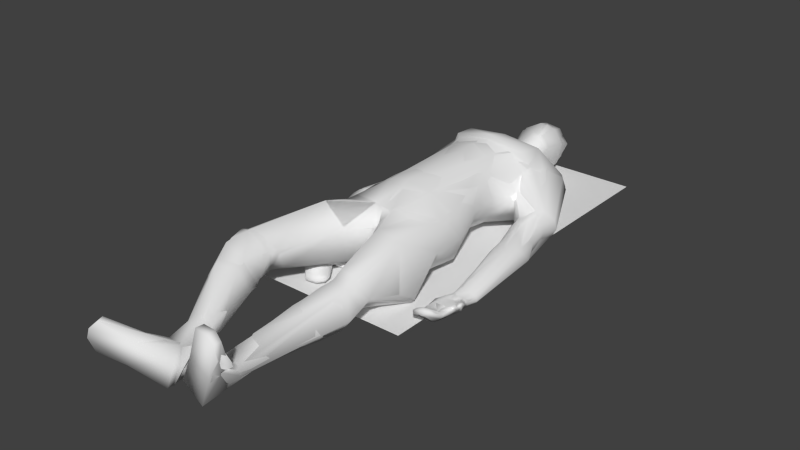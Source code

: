 # Source: corpse_brownshirt.blend  (saved by Blender 2.76.0; exported with 4.5.12 LTS)
import bpy
from mathutils import Matrix  # noqa: F401  (used for matrix-valued properties, if any)

bpy.ops.wm.read_factory_settings(use_empty=True)
scene = bpy.context.scene
scene.name = 'Scene'

# ---- collections
col_collection_1 = bpy.data.collections.new('Collection 1'); scene.collection.children.link(col_collection_1)

# ---- materials (node trees are filled in below, after node groups)
mat_material_001 = bpy.data.materials.new('Material.001')
mat_material_001.alpha_threshold = 0.0
mat_material_001.use_transparent_shadow = False
mat_material_001.roughness = 0.5
mat_material_001.specular_intensity = 0.0
mat_material_001.line_color = (0.0, 0.0, 0.0, 1.0)

# ---- material node trees

# ---- world
world_world = bpy.data.worlds.new('World'); scene.world = world_world
world_world.color = (0.05088, 0.05088, 0.05088)
world_world.use_sun_shadow = False
world_world.sun_shadow_jitter_overblur = 0.0
world_world.cycles.sampling_method = 'NONE'
world_world.cycles.sample_map_resolution = 256

# ---- meshes
me_cube_000 = bpy.data.meshes.new('Cube.000')
me_cube_000.from_pydata([(0.2098, 0.9721, 0.7092), (0.283, 0.7239, 0.5867), (0.1869, 0.4923, 0.1326), (0.3427, 1.673, 0.3106), (0.3535, 0.7559, 0.4136), (-0.0124, 1.821, 0.1081), (0.4158, 0.148, 0.1069), (0.2082, 0.08456, 0.6738), (0.3649, -0.2342, 0.1178), (0.4392, -0.04979, 0.5254), (0.5253, -0.2156, 0.3486), (0.08547, -0.2543, 0.5976), (0.4864, 0.1379, 0.3252), (0.4691, 1.571, 0.1365), (0.3688, 1.42, 0.665), (0.6055, 0.5106, 0.1583), (0.2487, 1.34, 0.01338), (0.5757, 1.58, 0.2927), (0.4395, 1.0, 0.4148), (0.3584, 0.517, 0.3392), (0.171, 0.1259, 0.003517), (0.1378, -0.3182, 0.0824), (-0.0817, 1.951, 0.1187), (0.4253, -0.5573, 0.5482), (0.4999, -0.4952, 0.01945), (0.2245, -0.5876, 0.61), (0.3837, -1.118, 0.3602), (0.487, -0.9828, 0.2571), (0.2406, -1.112, 0.4014), (0.2453, -0.9501, 0.0743), (0.1371, -1.059, 0.2248), (0.3752, -1.06, 0.08522), (0.4844, -1.088, 0.2133), (0.1901, -1.165, -0.009642), (0.3683, -1.189, 0.03246), (0.4945, -1.218, 0.1798), (0.1341, -2.252, 0.2002), (0.08209, -2.405, 0.07365), (0.2519, -2.424, 0.008118), (0.252, -2.146, 0.07892), (0.3505, -2.161, 0.1418), (0.1558, -2.191, 0.08662), (0.1232, -1.888, 0.1837), (0.3225, -2.184, 0.2137), (0.1895, -1.888, 0.287), (0.2963, -2.454, 0.5997), (0.2172, -2.475, 0.4163), (0.4581, -2.487, 0.3975), (0.5432, -2.518, 0.527), (0.5113, -2.48, 0.6527), (0.5257, 1.588, 0.3963), (0.4676, 1.249, 0.09681), (0.4896, 1.324, 0.5312), (0.621, 0.8223, 0.2771), (0.7906, 0.594, -0.003554), (0.744, 0.8729, 0.3237), (0.9034, 0.4484, 0.08971), (0.7917, 0.3371, 0.2689), (0.8793, 0.4322, 0.2402), (0.6651, 0.5479, 0.05533), (0.6869, -0.4912, 0.007679), (0.9136, -0.4952, 0.1271), (0.7155, -0.749, 0.1114), (0.7058, -0.4577, 0.09177), (0.8644, -0.3815, 0.01201), (0.8301, -0.7604, 0.1462), (-0.03577, 2.456, 0.1239), (0.07857, 2.404, 0.3066), (-0.07479, 2.101, 0.02071), (0.07185, 1.924, 0.3209), (0.05495, 2.253, 0.1402), (-0.1384, 2.406, 0.008845), (0.7009, -0.6272, 0.03421), (0.8292, -0.6428, 0.03726), (0.855, -0.6309, 0.1351), (0.7977, 0.9986, 0.08664), (0.825, 1.023, 0.2492), (0.6866, 1.003, -0.00573), (0.4231, 1.026, 0.1251), (0.9004, -0.2648, 0.08754), (0.7835, -0.3236, 0.1404), (0.7318, -0.2254, 0.01711), (0.8489, -0.2391, 0.00405), (-0.2098, 0.9721, 0.7092), (-1.598e-10, 0.9632, 0.7631), (-0.283, 0.7239, 0.5867), (-0.182, 0.4941, 0.1306), (-1.017e-09, 0.02726, 0.7159), (-0.3535, 0.7559, 0.4136), (0.0, 1.426, 0.7008), (-1.299e-10, 1.181, 0.04489), (-0.006334, 1.726, 0.4576), (-0.2268, 1.74, 0.2304), (-0.1756, 1.647, 0.4383), (0.002612, 1.577, 0.07277), (-0.4158, 0.148, 0.1069), (0.007269, -0.295, 0.4249), (-0.2083, 0.08464, 0.6738), (-0.3698, -0.2202, 0.1178), (-0.4704, -0.1731, 0.4996), (-0.5364, -0.136, 0.3297), (-0.09761, -0.232, 0.6054), (0.0, -0.1881, 0.1179), (-0.227, 0.8352, 0.1161), (-0.3936, 1.577, 0.119), (-0.3943, 1.421, 0.6332), (-0.8832, 0.7735, 0.08363), (-0.2487, 1.34, 0.01338), (-0.488, 1.63, 0.3308), (-0.3584, 0.517, 0.3392), (-0.162, 0.146, 0.002614), (0.2291, 0.8327, 0.1182), (-0.1725, -0.3939, 0.11), (0.032, 1.892, 0.3582), (-0.2353, 1.899, 0.2052), (-0.1941, -0.5168, 0.4617), (-0.5654, -0.4605, 0.5261), (-0.3921, -0.5135, 0.6368), (-0.7017, -1.15, 0.5083), (-0.5705, -1.164, 0.577), (-0.4425, -1.11, 0.2372), (-0.4093, -1.104, 0.4242), (-0.5668, -1.099, 0.2504), (-0.7186, -1.045, 0.3726), (-0.5931, -1.406, 0.5518), (-0.347, -1.311, 0.2775), (-0.4147, -1.394, 0.4599), (-0.5953, -1.611, 0.3477), (-0.6998, -1.262, 0.2582), (-0.3374, -2.247, 0.1118), (-0.2148, -2.279, 0.01586), (-0.005781, -2.37, 0.1615), (-0.08218, -2.408, -0.0002623), (-0.3932, -1.983, 0.03515), (-0.2095, -1.883, 0.1079), (-0.2032, -2.041, 0.1684), (-0.3656, -2.047, 0.1864), (-0.196, -2.237, 0.2287), (-0.3, -2.532, 0.3278), (-0.4591, -2.588, 0.1542), (-0.5523, -2.637, 0.4578), (-0.6516, -2.623, 0.3754), (-0.5938, -2.659, 0.1944), (-0.4108, 1.13, 0.08248), (-0.4239, 1.128, 0.5367), (-0.5853, 1.493, 0.1625), (-0.7618, 0.3214, -0.006128), (-0.6051, 1.544, 0.3317), (-0.4603, 0.9821, 0.3775), (-0.7908, 0.8922, 0.2491), (-0.586, 0.7624, 0.1542), (-0.9455, 0.4083, 0.155), (-0.6931, 0.6849, 0.2547), (-0.6886, 0.64, -0.002329), (-0.8448, 0.4427, 0.2631), (-0.6691, 0.3497, 0.1187), (-0.8855, 0.3405, 0.04773), (-0.4533, -0.4359, 0.01718), (-0.3654, -0.4745, 0.05091), (-0.2657, -0.4199, 0.004819), (-0.2933, 2.094, 0.02689), (-0.331, 2.428, 0.3322), (-0.1547, 1.924, 0.4277), (-0.1852, 2.431, 0.4521), (-0.3715, 2.073, 0.2301), (0.03166, 1.966, 0.5189), (-0.3207, 2.218, 0.4052), (-0.03562, 2.197, 0.5377), (-0.0723, 2.494, 0.3922), (-0.3093, 2.369, 0.04), (-0.3991, 2.383, 0.1928), (-0.4645, -0.5026, 0.1301), (-0.2679, -0.7102, 0.0417), (-0.5882, 1.025, 0.006845), (-0.5549, -0.3952, 0.03207), (-0.6801, -0.4532, 0.1212), (-0.5782, -0.5954, 0.02547), (-0.6047, -0.3791, 0.1545)], [(157, 159)], [(12, 6, 19), (0, 84, 87), (1, 0, 7), (5, 114, 22), (20, 6, 8), (8, 6, 12), (50, 17, 3), (10, 12, 9), (19, 111, 4), (9, 12, 19), (16, 13, 51), (7, 9, 1), (90, 16, 111), (94, 13, 16), (102, 110, 20), (2, 19, 6), (3, 91, 89), (110, 86, 2), (28, 25, 96), (26, 23, 25), (25, 23, 9), (10, 9, 23), (8, 24, 21), (23, 26, 27), (21, 29, 30), (33, 31, 34), (29, 33, 30), (39, 34, 35), (41, 39, 38), (44, 43, 26), (38, 39, 40), (36, 41, 37), (36, 37, 46), (30, 33, 41), (34, 39, 41), (26, 43, 40), (35, 34, 31, 29, 27, 32), (59, 77, 54), (70, 69, 68), (22, 114, 160), (168, 167, 67), (68, 160, 169), (70, 66, 67), (70, 68, 71), (51, 13, 77), (75, 77, 13), (87, 84, 83), (145, 104, 143), (97, 83, 85), (101, 11, 87), (110, 112, 98), (108, 104, 145), (99, 85, 109), (86, 109, 103), (104, 92, 5), (103, 107, 90), (86, 110, 95), (93, 105, 89), (93, 91, 113), (121, 115, 117), (117, 116, 118), (117, 101, 99), (115, 121, 120), (120, 125, 122), (126, 121, 119), (123, 128, 118), (128, 123, 122), (121, 126, 125), (128, 122, 133), (135, 131, 132), (136, 124, 127), (135, 126, 124), (134, 135, 130), (133, 130, 129), (135, 134, 125), (134, 133, 122), (128, 133, 136), (153, 156, 151), (164, 162, 166), (114, 164, 160), (164, 170, 169), (163, 161, 166), (166, 161, 170), (173, 145, 143), (153, 106, 173), (14, 0, 52), (5, 3, 13), (89, 84, 0), (96, 25, 11), (51, 78, 16), (111, 16, 78), (111, 78, 18), (96, 102, 21), (52, 0, 18), (50, 3, 14), (1, 18, 0), (69, 113, 5), (30, 44, 28), (45, 43, 36), (43, 44, 42), (49, 43, 45), (43, 49, 48), (46, 37, 38, 47, 48, 49, 45), (56, 75, 55), (58, 53, 57), (56, 54, 77), (82, 56, 58), (81, 54, 56), (81, 80, 15), (80, 63, 61), (63, 80, 81), (82, 79, 61), (64, 60, 81), (81, 60, 63), (74, 61, 63), (73, 72, 62), (73, 64, 61), (61, 79, 80), (72, 60, 64), (74, 73, 65), (61, 64, 82), (69, 70, 67), (67, 167, 165), (69, 165, 113), (161, 168, 66, 71, 169, 170), (63, 60, 72), (63, 73, 74), (76, 75, 50), (52, 18, 55), (52, 55, 76), (17, 50, 75), (77, 78, 51), (15, 53, 78), (15, 78, 59), (59, 78, 77), (57, 15, 80), (57, 79, 82), (59, 54, 81), (56, 82, 81), (11, 101, 96), (144, 83, 105), (92, 104, 108), (96, 115, 112), (83, 84, 89), (115, 96, 101), (92, 108, 93), (103, 88, 148), (96, 112, 102), (88, 85, 144), (164, 114, 162), (92, 93, 162), (100, 177, 116), (112, 158, 98), (177, 100, 98), (120, 122, 158), (123, 118, 116), (177, 158, 122), (128, 127, 118), (124, 118, 127), (135, 136, 129), (137, 129, 141), (139, 132, 131, 138, 140, 141, 142), (142, 141, 129), (137, 140, 138), (105, 108, 147), (152, 149, 154), (149, 106, 151), (152, 155, 150), (155, 146, 153), (177, 152, 154), (175, 151, 176), (175, 154, 151), (176, 156, 146), (174, 157, 176), (177, 157, 174), (158, 157, 171), (172, 176, 157), (172, 158, 171), (171, 175, 176), (171, 157, 177), (167, 166, 162), (165, 162, 113), (171, 176, 172), (158, 172, 157), (105, 147, 106), (150, 173, 143), (149, 148, 144), (153, 173, 150), (106, 145, 173), (152, 150, 148), (155, 174, 146), (177, 174, 155), (146, 174, 176), (156, 176, 151), (154, 175, 177), (7, 0, 87), (19, 4, 1), (113, 91, 3), (7, 87, 11), (21, 20, 8), (10, 8, 12), (1, 9, 19), (19, 2, 111), (2, 86, 111), (13, 94, 5), (94, 16, 90), (17, 13, 3), (11, 9, 7), (21, 102, 20), (20, 2, 6), (14, 3, 89), (20, 110, 2), (30, 28, 96), (28, 26, 25), (11, 25, 9), (24, 10, 23), (10, 24, 8), (32, 27, 26), (21, 24, 29), (24, 23, 27), (27, 29, 24), (96, 21, 30), (33, 29, 31), (35, 32, 26), (36, 42, 41), (40, 39, 35), (37, 41, 38), (30, 42, 44), (45, 36, 46), (42, 30, 41), (33, 34, 41), (35, 26, 40), (40, 43, 47), (38, 40, 47), (68, 22, 160), (71, 68, 169), (66, 70, 71), (17, 75, 13), (95, 100, 109), (97, 87, 83), (109, 85, 88), (5, 92, 114), (97, 101, 87), (95, 110, 98), (98, 100, 95), (147, 108, 145), (103, 109, 88), (100, 99, 109), (104, 107, 143), (99, 97, 85), (111, 86, 103), (94, 104, 5), (94, 90, 107), (111, 103, 90), (101, 97, 99), (104, 94, 107), (112, 110, 102), (109, 86, 95), (91, 93, 89), (162, 93, 113), (119, 121, 117), (119, 117, 118), (116, 117, 99), (112, 115, 120), (124, 126, 119), (120, 121, 125), (124, 119, 118), (130, 135, 132), (136, 135, 124), (133, 134, 130), (136, 133, 129), (135, 137, 131), (131, 137, 138), (126, 135, 125), (125, 134, 122), (127, 128, 136), (130, 139, 129), (132, 139, 130), (156, 153, 146), (106, 153, 151), (163, 167, 168), (160, 164, 169), (167, 163, 166), (164, 166, 170), (106, 147, 145), (14, 89, 0), (5, 113, 3), (4, 111, 18), (1, 4, 18), (52, 50, 14), (22, 68, 69), (22, 69, 5), (44, 26, 28), (36, 43, 42), (47, 43, 48), (58, 56, 55), (57, 53, 15), (75, 56, 77), (55, 53, 58), (59, 81, 15), (64, 81, 82), (65, 73, 62), (74, 73, 61), (73, 72, 64), (69, 67, 165), (66, 168, 67), (73, 63, 72), (52, 76, 50), (53, 18, 78), (53, 55, 18), (55, 75, 76), (79, 57, 80), (58, 57, 82), (105, 83, 89), (117, 115, 101), (107, 103, 143), (143, 103, 148), (148, 88, 144), (93, 108, 105), (144, 85, 83), (114, 92, 162), (99, 100, 116), (158, 177, 98), (112, 120, 158), (177, 123, 116), (123, 177, 122), (137, 135, 129), (140, 137, 141), (139, 142, 129), (154, 149, 151), (150, 155, 153), (171, 177, 175), (165, 167, 162), (161, 163, 168), (149, 105, 106), (148, 150, 143), (105, 149, 144), (149, 152, 148), (152, 177, 155)])
me_cube_000.polygons.foreach_set('use_smooth', [True] * 339)
me_cube_000.materials.append(mat_material_001)
me_cube_000.use_remesh_preserve_volume = False
me_cube_000.use_remesh_preserve_attributes = False
me_cube_000.use_mirror_vertex_groups = False
me_cube_000.update()
me_cube_002 = bpy.data.meshes.new('Cube.002')
me_cube_002.from_pydata([(0.2903, 1.131, 0.6864), (0.2138, 1.635, 0.4217), (0.3111, 0.5081, 0.2502), (0.3118, 0.4721, 0.5776), (0.2294, 1.254, 0.02213), (0.1723, 0.8935, 0.7158), (0.2909, 0.8185, 0.5921), (0.1869, 0.4923, 0.1326), (0.3799, 1.139, 0.0808), (0.4027, 1.137, 0.5497), (0.4216, 1.585, 0.1163), (0.4476, 1.612, 0.4159), (0.3568, 1.281, 0.05666), (0.01164, -0.3231, 0.4919), (0.415, 1.224, 0.5687), (0.2047, 1.13, 0.03058), (0.1987, 0.4611, 0.6812), (0.3783, 1.477, 0.08551), (0.4476, 1.43, 0.5324), (0.3713, 1.655, 0.2644), (0.3535, 0.7559, 0.4136), (0.2963, 0.8234, 0.2121), (0.0299, 1.803, 0.1187), (0.1111, 1.82, 0.312), (0.4158, 0.148, 0.1069), (0.4183, 0.1354, 0.542), (0.2019, 0.08793, 0.6798), (0.3649, -0.2342, 0.1178), (0.3843, -0.2322, 0.542), (0.5253, -0.2156, 0.3486), (0.09761, -0.232, 0.6054), (0.1755, 0.8647, 0.09874), (0.4864, 0.1379, 0.3252), (0.1504, -0.9656, 0.276), (0.3059, 1.615, 0.1389), (0.3403, 1.181, 0.6979), (0.3688, 1.42, 0.665), (0.08269, 1.813, 0.193), (0.5504, 0.7108, 0.1645), (0.7305, 0.8033, 0.005347), (0.2343, 1.444, 0.0362), (0.4897, 1.626, 0.2849), (0.4143, 0.9807, 0.3115), (0.3645, 0.5066, 0.3816), (0.171, 0.1259, 0.003517), (0.1238, -0.2438, 0.06029), (-0.0817, 1.951, 0.1187), (0.0546, 1.942, 0.2786), (0.0009438, 1.968, 0.1623), (0.07864, -0.568, 0.3903), (0.401, -0.5015, 0.001814), (0.4253, -0.5573, 0.5482), (0.5245, -0.4991, 0.05181), (0.2245, -0.5876, 0.61), (0.1628, -0.5235, 0.07751), (0.3792, -0.9551, 0.1306), (0.3852, -1.023, 0.416), (0.487, -0.9828, 0.2571), (0.2445, -1.019, 0.4581), (0.2148, -0.9348, 0.09068), (0.1434, -1.07, 0.2325), (0.3752, -1.06, 0.08522), (0.3824, -1.118, 0.3536), (0.4844, -1.088, 0.2133), (0.2398, -1.115, 0.3962), (0.2087, -1.039, 0.04474), (0.1211, -1.179, 0.2022), (0.3738, -1.167, 0.04163), (0.3815, -1.233, 0.3391), (0.4929, -1.198, 0.1813), (0.226, -1.229, 0.3856), (0.1923, -1.145, -0.002514), (0.1219, -1.386, 0.1942), (0.3439, -1.387, 0.03531), (0.353, -1.424, 0.3118), (0.4501, -1.404, 0.1725), (0.216, -1.417, 0.3579), (0.1832, -1.37, -0.007841), (0.1106, -1.466, 0.1956), (0.3412, -1.459, 0.0479), (0.3491, -1.511, 0.3051), (0.4503, -1.484, 0.176), (0.2071, -1.506, 0.3479), (0.1751, -1.44, 0.007505), (0.1341, -2.252, 0.2002), (0.2506, -2.221, 0.06458), (0.3333, -2.167, 0.2162), (0.3331, -2.29, 0.09565), (0.2659, -2.164, 0.2809), (0.1452, -2.214, 0.08912), (0.07685, -2.445, 0.1402), (0.2085, -2.379, 0.01002), (0.2775, -2.462, 0.02292), (0.1015, -2.372, 0.03495), (0.2935, -1.894, 0.08926), (0.3756, -1.903, 0.1703), (0.1697, -1.882, 0.06388), (0.1232, -1.888, 0.1837), (0.3014, -1.913, 0.2535), (0.1962, -1.906, 0.2809), (0.2378, -2.329, 0.4215), (0.3843, -2.298, 0.3526), (0.4146, -2.393, 0.3), (0.3047, -2.292, 0.3926), (0.2172, -2.475, 0.4163), (0.4095, -2.492, 0.3196), (0.3453, -2.437, 0.6956), (0.5255, -2.455, 0.6445), (0.5444, -2.503, 0.5279), (0.4568, -2.438, 0.6919), (0.3347, -2.502, 0.6939), (0.5174, -2.52, 0.6416), (0.5432, -2.518, 0.527), (0.446, -2.514, 0.6891), (0.4051, 1.094, 0.09716), (0.4254, 1.078, 0.5025), (0.5506, 1.529, 0.1645), (0.5687, 1.536, 0.394), (0.4496, 1.211, 0.09753), (0.4717, 1.209, 0.5241), (0.4995, 1.374, 0.1209), (0.5169, 1.383, 0.4972), (0.7976, 0.6118, 0.005964), (0.599, 0.5201, 0.1339), (0.6075, 1.54, 0.289), (0.4362, 0.9885, 0.3038), (0.8188, 0.8681, 0.1965), (0.703, 0.8024, 0.2951), (0.7707, 0.826, 0.04286), (0.5657, 0.7207, 0.2046), (0.807, 0.848, 0.1253), (0.6333, 0.7564, 0.2735), (0.6606, 0.3115, 0.1885), (0.776, 0.4235, -0.007995), (0.7667, 0.8137, 0.2714), (0.6253, 0.7362, 0.05354), (0.8611, 0.6416, 0.1961), (0.734, 0.5768, 0.2733), (0.8323, 0.6253, 0.04595), (0.6089, 0.523, 0.1732), (0.8587, 0.633, 0.1261), (0.6683, 0.5425, 0.2436), (0.7076, -0.2976, 0.01486), (0.7782, -0.3418, 0.135), (0.7993, 0.5867, 0.2555), (0.6875, 0.5518, 0.0368), (0.9481, 0.4567, 0.1536), (0.8719, 0.3777, 0.2744), (0.8328, 0.4394, 0.01784), (0.6932, 0.3144, 0.2228), (0.9053, 0.4476, 0.0858), (0.7917, 0.3371, 0.2689), (0.9273, 0.3907, 0.2262), (0.6889, 0.3515, 0.06158), (0.8679, -0.2831, 0.01781), (0.8867, -0.3129, 0.08847), (0.7404, -0.2907, 0.003992), (0.8059, -0.3398, 0.136), (0.8213, -0.2905, 0.009082), (0.8634, -0.3305, 0.1181), (0.6934, -0.5091, 0.08673), (0.6869, -0.4912, 0.007679), (0.8932, -0.3016, 0.05677), (0.7307, -0.3312, 0.07886), (0.6953, -0.4078, 0.007363), (0.7136, -0.4141, 0.1124), (0.8855, -0.4023, 0.03229), (1.011, -0.5241, 0.2002), (0.7439, -0.4069, 0.01153), (0.7722, -0.4366, 0.1306), (0.8294, -0.4066, 0.01812), (0.8587, -0.4375, 0.1384), (0.7155, -0.749, 0.1114), (0.7164, -0.7111, 0.1529), (0.9971, -0.5262, 0.218), (0.6782, -0.4341, 0.09263), (0.8769, -0.4865, 0.05125), (0.8932, -0.5112, 0.1286), (0.7406, -0.4886, -0.005288), (0.7726, -0.5171, 0.09628), (0.8227, -0.4897, 0.01233), (0.8559, -0.5151, 0.1228), (0.9274, -0.4072, 0.1426), (0.9296, -0.4029, 0.09841), (0.9085, -0.521, 0.1084), (0.6733, -0.5123, 0.07057), (0.863, -0.722, 0.1314), (0.8844, -0.6949, 0.1643), (0.7809, -0.7607, 0.1425), (0.7818, -0.7269, 0.1946), (0.8301, -0.7604, 0.1462), (0.8542, -0.722, 0.199), (0.8509, -0.7556, 0.1846), (0.7865, -0.7641, 0.1793), (0.8966, -0.7143, 0.1606), (0.6995, -0.7376, 0.1402), (0.9101, -0.4088, 0.1528), (0.9407, -0.3981, 0.1218), (0.9385, -0.4413, 0.08466), (0.9116, -0.4551, 0.156), (0.9196, -0.473, 0.09629), (0.9157, -0.4928, 0.1396), (0.8996, -0.4837, 0.1494), (0.9219, -0.4993, 0.1249), (0.9835, -0.5303, 0.2137), (1.006, -0.5236, 0.2122), (1.008, -0.541, 0.1918), (0.9944, -0.5472, 0.21), (0.9801, -0.5429, 0.2094), (1.003, -0.5474, 0.2042), (1.002, -0.5494, 0.1793), (0.9779, -0.56, 0.1974), (0.9737, -0.5487, 0.1994), (0.9871, -0.5625, 0.1897), (0.01184, 2.412, 0.1528), (-0.07673, 2.053, 0.04936), (0.0626, 2.036, 0.2358), (0.02852, 2.45, 0.3013), (0.008511, 2.056, 0.1362), (0.08056, 1.948, 0.4152), (0.1113, 2.007, 0.4086), (-0.1158, 2.156, 0.005159), (0.07426, 2.252, 0.1881), (-0.01093, 2.228, 0.07282), (0.1017, 2.255, 0.3571), (-0.16, 2.454, 0.06481), (-0.09568, 2.497, 0.1615), (-0.1278, 2.475, 0.1131), (-0.04574, 2.508, 0.2337), (-0.1329, 2.373, -0.004626), (-0.05914, 2.41, 0.06872), (0.6864, -0.6291, 0.08159), (0.7772, -0.6374, 0.12), (0.7049, -0.6172, 0.1012), (0.9051, -0.6236, 0.1112), (0.8701, -0.6118, 0.06819), (0.7636, -0.6446, 0.02724), (0.7009, -0.6272, 0.03421), (0.8292, -0.6428, 0.03726), (0.8917, -0.6082, 0.1264), (0.855, -0.6309, 0.1351), (0.5732, 0.8814, 0.2697), (0.7763, 1.059, 0.06586), (0.825, 1.023, 0.2492), (0.5883, 1.034, 0.03665), (0.7739, 0.9607, 0.3335), (0.5136, 0.9805, 0.08373), (0.8225, 1.063, 0.1443), (0.6735, 1.083, 0.003179), (0.7156, 0.9216, 0.3655), (0.4672, 0.9451, 0.1301), (0.8177, -0.2433, 0.1616), (0.9092, -0.1947, 0.04747), (0.9061, -0.2128, 0.09429), (0.8296, -0.1639, -0.003152), (0.7718, -0.1639, 0.003937), (0.7403, -0.214, 0.09501), (0.7899, -0.2427, 0.1632), (0.8745, -0.2345, 0.1323), (0.7393, -0.1707, 0.0213), (0.8771, -0.1628, 0.004158), (-0.2903, 1.131, 0.6864), (-0.2138, 1.635, 0.4217), (-0.3111, 0.5081, 0.2502), (-0.3118, 0.4721, 0.5776), (-0.2294, 1.254, 0.02213), (-0.1723, 0.8935, 0.7158), (0.0, 0.9183, 0.7668), (-0.2909, 0.8185, 0.5921), (-0.1869, 0.4923, 0.1326), (-0.3799, 1.139, 0.0808), (-0.4027, 1.137, 0.5497), (-0.4216, 1.585, 0.1163), (-0.4476, 1.612, 0.4159), (-0.3568, 1.281, 0.05666), (-0.01164, -0.3231, 0.4919), (-0.415, 1.224, 0.5687), (-0.2047, 1.13, 0.03058), (-0.1987, 0.4611, 0.6812), (-0.3783, 1.477, 0.08551), (-0.4476, 1.43, 0.5324), (-0.3713, 1.655, 0.2644), (0.0, 0.4494, 0.7185), (-0.3535, 0.7559, 0.4136), (0.0, 0.4993, 0.1305), (-0.2963, 0.8234, 0.2121), (0.0, 1.426, 0.7008), (0.0, 1.468, 0.05661), (0.0, 1.18, 0.7776), (0.0, 1.254, 0.04534), (-0.1144, 1.756, 0.1292), (0.004074, 1.789, 0.4202), (-0.2268, 1.74, 0.2304), (-0.1474, 1.755, 0.4245), (-1.807e-17, 1.643, 0.5105), (-1.807e-17, 1.604, 0.08195), (0.0, 1.155, 0.7427), (0.0, 1.13, 0.05378), (-0.4158, 0.148, 0.1069), (-0.4183, 0.1354, 0.542), (0.0, -0.297, 0.4246), (-0.2019, 0.08793, 0.6798), (0.0, 0.05147, 0.7374), (0.0, 0.1563, 0.004024), (-0.3698, -0.2202, 0.1178), (-0.3886, -0.2152, 0.542), (-0.5251, -0.1763, 0.3486), (-0.09761, -0.232, 0.6054), (0.0, -0.2699, 0.5869), (0.0, -0.1881, 0.1179), (-0.1755, 0.8647, 0.09874), (-0.4864, 0.1379, 0.3252), (-0.3984, -1.059, 0.4204), (-0.3059, 1.615, 0.1389), (-0.3403, 1.181, 0.6979), (-0.3688, 1.42, 0.665), (-0.2106, 1.74, 0.3206), (-0.634, 0.7, 0.03293), (-0.8761, 0.7791, 0.07084), (-0.2343, 1.444, 0.0362), (-0.4897, 1.626, 0.2849), (-0.4143, 0.9807, 0.3115), (-0.3645, 0.5066, 0.3816), (-0.171, 0.1259, 0.003517), (0.0, 0.8846, 0.1129), (-0.1332, -0.2681, 0.06029), (-0.1837, 1.901, 0.1571), (-0.01389, 1.903, 0.398), (-0.2592, 1.934, 0.2439), (-0.1529, 1.923, 0.425), (-0.2992, 2.118, 0.02165), (-0.2475, 1.945, 0.3376), (-0.1941, -0.5168, 0.4617), (-0.3966, -0.4204, 0.1093), (-0.5654, -0.4605, 0.5261), (-0.5274, -0.4019, 0.1263), (-0.3921, -0.5135, 0.6368), (-0.19, -0.4695, 0.1381), (-0.5608, -0.9632, 0.2251), (-0.6645, -1.017, 0.4943), (-0.6993, -0.944, 0.3192), (-0.5487, -1.067, 0.5694), (-0.3969, -1.01, 0.2279), (-0.4003, -1.171, 0.4193), (-0.6088, -1.069, 0.2721), (-0.7001, -1.143, 0.5318), (-0.7201, -1.051, 0.4002), (-0.5678, -1.196, 0.5744), (-0.4479, -1.116, 0.2316), (-0.4378, -1.354, 0.4725), (-0.5206, -1.22, 0.2175), (-0.6841, -1.266, 0.449), (-0.6961, -1.182, 0.2661), (-0.6026, -1.345, 0.5609), (-0.3584, -1.295, 0.2768), (-0.3958, -1.424, 0.4351), (-0.4564, -1.436, 0.1692), (-0.6268, -1.529, 0.3698), (-0.6149, -1.501, 0.2015), (-0.5585, -1.505, 0.495), (-0.3174, -1.38, 0.2434), (-0.3661, -1.499, 0.4241), (-0.442, -1.508, 0.1611), (-0.5953, -1.611, 0.3477), (-0.5949, -1.579, 0.1845), (-0.5207, -1.587, 0.4737), (-0.3017, -1.449, 0.241), (-0.1659, -2.259, 0.2255), (-0.1737, -2.224, 0.04745), (-0.3442, -2.22, 0.1078), (-0.2336, -2.313, 0.01476), (-0.337, -2.216, 0.201), (-0.1146, -2.202, 0.1357), (-0.03276, -2.42, 0.214), (-0.06469, -2.356, 0.03085), (-0.09943, -2.453, -0.006928), (-0.004753, -2.334, 0.1204), (-0.3119, -1.924, 0.0449), (-0.42, -1.965, 0.05119), (-0.2095, -1.883, 0.1079), (-0.2498, -1.903, 0.2284), (-0.4158, -1.977, 0.1625), (-0.3587, -1.955, 0.2527), (-0.3589, -2.398, 0.3213), (-0.4303, -2.383, 0.1735), (-0.3926, -2.469, 0.1119), (-0.3996, -2.369, 0.2562), (-0.3, -2.532, 0.3278), (-0.3736, -2.567, 0.1278), (-0.5793, -2.577, 0.4535), (-0.6726, -2.62, 0.2958), (-0.5992, -2.646, 0.1947), (-0.6574, -2.599, 0.377), (-0.5523, -2.637, 0.4578), (-0.6466, -2.68, 0.2974), (-0.5938, -2.659, 0.1944), (-0.6264, -2.67, 0.3804), (-0.4051, 1.094, 0.09716), (-0.4254, 1.078, 0.5025), (-0.5506, 1.529, 0.1645), (-0.5687, 1.536, 0.394), (-0.4496, 1.211, 0.09753), (-0.4717, 1.209, 0.5241), (-0.4995, 1.374, 0.1209), (-0.5169, 1.383, 0.4972), (-0.9132, 0.5809, 0.1314), (-0.7079, 0.5113, 0.0003413), (-0.6075, 1.54, 0.289), (-0.4362, 0.9885, 0.3038), (-0.7963, 0.819, 0.2723), (-0.6432, 0.7623, 0.2446), (-0.8762, 0.7938, 0.1285), (-0.6149, 0.7051, 0.07231), (-0.8404, 0.8054, 0.2131), (-0.6106, 0.7271, 0.1727), (-0.7739, 0.3001, -0.003832), (-0.9481, 0.3848, 0.1602), (-0.7039, 0.7668, 0.2767), (-0.7673, 0.723, 0.01691), (-0.7739, 0.5863, 0.2784), (-0.6466, 0.536, 0.1914), (-0.8938, 0.586, 0.1822), (-0.6775, 0.5096, 0.02728), (-0.8348, 0.5834, 0.2431), (-0.6425, 0.5145, 0.1146), (-0.674, -0.4563, 0.1095), (-0.5764, -0.4156, 0.008507), (-0.6924, 0.5371, 0.242), (-0.8349, 0.5363, 0.03893), (-0.7596, 0.3939, 0.3059), (-0.6534, 0.3328, 0.1981), (-0.913, 0.3917, 0.2138), (-0.7345, 0.2986, 0.0225), (-0.8337, 0.3899, 0.2741), (-0.6723, 0.3059, 0.1142), (-0.6914, 0.3348, 0.2622), (-0.8942, 0.3307, 0.05171), (-0.5649, -0.3453, 0.1505), (-0.5217, -0.3383, 0.08481), (-0.6558, -0.4335, 0.1293), (-0.5571, -0.3966, 0.01508), (-0.5956, -0.3819, 0.1458), (-0.5233, -0.3584, 0.04851), (-0.5349, -0.6046, 0.01582), (-0.5622, -0.6149, 0.09169), (-0.5287, -0.3336, 0.1181), (-0.6261, -0.451, 0.05088), (-0.6113, -0.5478, 0.1025), (-0.5793, -0.515, 0.005914), (-0.4712, -0.4194, 0.1295), (-0.2611, -0.3871, 0.03473), (-0.5754, -0.5159, 0.1115), (-0.5187, -0.4908, 0.001763), (-0.5116, -0.461, 0.1278), (-0.4533, -0.4359, 0.01718), (-0.3748, -0.7825, 0.07011), (-0.3585, -0.7776, 0.01659), (-0.2573, -0.3843, 0.01259), (-0.5949, -0.5568, 0.01355), (-0.4193, -0.4827, 0.1007), (-0.3804, -0.4717, 0.02841), (-0.5262, -0.5828, 0.1186), (-0.4699, -0.559, 0.02685), (-0.4625, -0.5284, 0.1234), (-0.4061, -0.4992, 0.0237), (-0.422, -0.3696, 0.0344), (-0.4293, -0.3761, 0.07772), (-0.3654, -0.4745, 0.05091), (-0.5499, -0.6234, 0.02567), (-0.2607, -0.6833, 0.07691), (-0.2317, -0.6685, 0.04205), (-0.3042, -0.7638, 0.07647), (-0.2801, -0.7666, 0.01924), (-0.2657, -0.7348, 0.08698), (-0.2253, -0.7206, 0.03215), (-0.2278, -0.737, 0.06491), (-0.2763, -0.7797, 0.05736), (-0.2198, -0.6714, 0.06181), (-0.3718, -0.7988, 0.03943), (-0.4323, -0.3791, 0.01978), (-0.4211, -0.3598, 0.05876), (-0.3992, -0.4026, 0.08946), (-0.4002, -0.4118, 0.01256), (-0.3906, -0.4349, 0.07019), (-0.3745, -0.4414, 0.02563), (-0.3911, -0.4421, 0.01285), (-0.3677, -0.446, 0.04077), (-0.2644, -0.3947, 0.004589), (-0.2574, -0.3822, 0.02325), (-0.2565, -0.4055, 0.03652), (-0.2498, -0.4056, 0.01391), (-0.2605, -0.4079, 0.003763), (-0.2482, -0.4057, 0.02427), (-0.2615, -0.421, 0.03891), (-0.2574, -0.4281, 0.008396), (-0.2657, -0.4199, 0.004819), (-0.2552, -0.4308, 0.02009), (-0.2546, 2.017, 0.07167), (-0.3142, 2.382, 0.3829), (-0.3382, 2.029, 0.2339), (-0.2072, 2.011, 0.4261), (-0.1852, 2.431, 0.4521), (-0.2852, 2.029, 0.3435), (0.05447, 1.942, 0.4999), (-0.03419, 1.937, 0.4962), (0.0549, 1.991, 0.507), (-0.05774, 1.992, 0.5279), (-0.3794, 2.132, 0.1912), (-0.2821, 2.219, 0.4395), (-0.3592, 2.196, 0.3186), (0.0206, 2.248, 0.4919), (-0.1331, 2.234, 0.5228), (-0.2831, 2.426, 0.08466), (-0.1519, 2.512, 0.2818), (-0.3455, 2.437, 0.1957), (-0.2812, 2.48, 0.2924), (-0.3133, 2.458, 0.2439), (-0.1213, 2.509, 0.3247), (-0.2312, 2.491, 0.3646), (-0.05531, 2.469, 0.4131), (-0.3126, 2.335, 0.0309), (-0.4095, 2.348, 0.1905), (-0.3694, 2.381, 0.2877), (-0.4608, -0.7111, 0.03255), (-0.375, -0.6628, 0.02305), (-0.4467, -0.6911, 0.0162), (-0.2917, -0.5722, 0.06162), (-0.34, -0.583, 0.08925), (-0.415, -0.6732, 0.1075), (-0.4686, -0.6987, 0.07994), (-0.3639, -0.6315, 0.1151), (-0.3047, -0.569, 0.03993), (-0.3157, -0.6099, 0.02792), (-0.4957, 0.8969, 0.1633), (-0.7537, 1.112, 0.2), (-0.6613, 1.04, 0.3532), (-0.6497, 1.094, 0.0397), (-0.5834, 0.964, 0.3635), (-0.573, 1.032, 0.009208), (-0.7285, 1.101, 0.2868), (-0.7245, 1.149, 0.08635), (-0.5187, 0.9166, 0.3369), (-0.5135, 0.9879, 0.001422), (-0.6068, -0.3008, 0.01468), (-0.5939, -0.2563, 0.1618), (-0.5756, -0.2534, 0.115), (-0.681, -0.2993, 0.1823), (-0.7214, -0.3299, 0.1536), (-0.6942, -0.3496, 0.05031), (-0.6269, -0.3157, 0.002678), (-0.577, -0.2728, 0.06471), (-0.7372, -0.3469, 0.1242), (-0.6463, -0.2683, 0.1941), (-0.8139, -0.9155, 0.0002494), (0.7059, -0.9155, 0.0002494), (-0.8139, 2.501, 0.0002494), (0.7059, 2.501, 0.0002494)], [], [(32, 24, 2, 43), (16, 5, 267, 282), (18, 14, 119, 121), (17, 10, 116, 120), (34, 10, 17, 40), (120, 118, 12, 17), (289, 4, 15, 297), (3, 6, 5, 16), (43, 20, 6, 3), (23, 291, 294, 1), (22, 290, 326, 46), (26, 302, 308, 30), (16, 282, 302, 26), (44, 24, 27, 45), (29, 27, 24, 32), (308, 300, 13, 30), (18, 36, 35, 14), (22, 37, 19, 34), (13, 45, 54, 49), (11, 41, 19, 1), (28, 29, 32, 25), (37, 22, 46, 48), (42, 8, 114, 125), (124, 116, 10, 41), (14, 9, 115, 119), (2, 21, 20, 43), (25, 32, 43, 3), (7, 31, 21, 2), (40, 17, 12, 4), (35, 288, 296, 0), (26, 25, 3, 16), (36, 286, 288, 35), (284, 324, 31, 7), (34, 295, 290, 22), (287, 40, 4, 289), (41, 10, 34, 19), (49, 53, 30, 13), (37, 23, 1, 19), (4, 12, 8, 15), (324, 297, 15, 31), (31, 15, 8, 21), (30, 28, 25, 26), (295, 34, 40, 287), (21, 8, 42, 20), (300, 309, 45, 13), (14, 35, 0, 9), (20, 42, 9, 6), (45, 309, 303, 44), (7, 2, 24, 44), (1, 294, 286, 36), (11, 1, 36, 18), (6, 9, 0, 5), (44, 303, 284, 7), (48, 46, 215, 218), (218, 216, 47, 48), (47, 327, 291, 23), (48, 47, 23, 37), (5, 0, 296, 267), (33, 58, 53, 49), (58, 56, 51, 53), (53, 51, 28, 30), (29, 28, 51, 52), (45, 27, 50, 54), (52, 50, 27, 29), (57, 56, 62, 63), (54, 50, 55, 59), (52, 51, 56, 57), (57, 55, 50, 52), (49, 54, 59, 33), (65, 61, 67, 71), (66, 70, 64, 60), (33, 59, 65, 60), (64, 62, 56, 58), (60, 64, 58, 33), (59, 55, 61, 65), (75, 73, 67, 69), (69, 68, 74, 75), (63, 62, 68, 69), (60, 65, 71, 66), (70, 68, 62, 64), (77, 73, 79, 83), (78, 82, 76, 72), (66, 71, 77, 72), (76, 74, 68, 70), (72, 76, 70, 66), (71, 67, 73, 77), (97, 96, 89, 84), (95, 94, 79, 81), (75, 74, 80, 81), (81, 79, 73, 75), (72, 77, 83, 78), (82, 80, 74, 76), (89, 85, 91, 93), (99, 98, 80, 82), (97, 99, 82, 78), (96, 94, 85, 89), (95, 98, 86, 87), (90, 93, 91, 92), (100, 103, 88, 84), (92, 91, 85, 87), (84, 89, 93, 90), (84, 90, 104, 100), (78, 83, 96, 97), (87, 85, 94, 95), (88, 86, 98, 99), (84, 88, 99, 97), (83, 79, 94, 96), (81, 80, 98, 95), (105, 102, 108, 112), (69, 67, 61, 55, 57, 63), (109, 107, 101, 103), (87, 86, 101, 102), (92, 87, 102, 105), (103, 101, 86, 88), (110, 113, 109, 106), (108, 107, 111, 112), (113, 111, 107, 109), (106, 109, 103, 100), (102, 101, 107, 108), (104, 90, 92, 105, 112, 111, 113, 110), (100, 104, 110, 106), (121, 117, 11, 18), (41, 11, 117, 124), (118, 114, 8, 12), (125, 115, 9, 42), (145, 123, 38, 135), (141, 137, 127, 131), (130, 126, 136, 140), (135, 39, 122, 145), (129, 38, 123, 139), (144, 136, 126, 134), (139, 123, 132, 149), (152, 146, 136, 144), (148, 133, 122, 138), (141, 139, 149, 151), (144, 137, 147, 152), (150, 148, 138, 140), (140, 138, 128, 130), (134, 127, 137, 144), (131, 129, 139, 141), (138, 122, 39, 128), (252, 260, 146, 152), (255, 259, 133, 148), (258, 251, 157, 159), (252, 253, 155, 162), (254, 255, 148, 150), (256, 257, 132, 153), (145, 122, 133, 153), (140, 136, 146, 150), (151, 147, 137, 141), (153, 132, 123, 145), (168, 164, 142, 156), (159, 157, 169, 171), (181, 177, 201, 202), (170, 168, 156, 158), (175, 165, 143, 163), (198, 200, 176, 166), (251, 257, 143, 157), (256, 259, 142, 163), (254, 260, 154, 158), (258, 253, 147, 151), (162, 155, 182, 197), (180, 178, 168, 170), (185, 160, 165, 175), (159, 171, 199, 196), (170, 166, 176, 180), (175, 164, 161, 185), (184, 176, 200, 203), (157, 143, 165, 169), (163, 142, 164, 175), (158, 154, 166, 170), (240, 239, 177, 181), (238, 235, 186, 190), (231, 237, 172, 195), (232, 233, 173, 189), (234, 235, 176, 184), (236, 237, 161, 178), (171, 169, 179, 181), (178, 161, 164, 168), (196, 182, 155, 159), (169, 165, 160, 179), (193, 189, 173, 195), (192, 191, 189, 193), (194, 187, 191, 192), (186, 194, 192, 190), (190, 192, 193, 188), (188, 193, 195, 172), (231, 233, 160, 185), (238, 236, 178, 180), (234, 239, 187, 194), (240, 232, 189, 191), (199, 202, 212, 208), (202, 201, 211, 212), (204, 174, 182, 196), (213, 211, 201, 203), (197, 182, 174, 205), (198, 183, 167, 206), (166, 154, 183, 198), (197, 183, 154, 162), (203, 201, 177, 184), (171, 181, 202, 199), (205, 174, 207, 209), (208, 207, 174, 204), (209, 207, 211, 213), (212, 211, 207, 208), (209, 206, 167, 205), (213, 210, 206, 209), (203, 200, 210, 213), (196, 199, 208, 204), (206, 210, 200, 198), (205, 167, 183, 197), (223, 222, 216, 218), (220, 216, 222, 224), (46, 326, 497, 215), (224, 510, 505, 220), (220, 505, 503, 219), (220, 219, 47, 216), (219, 503, 327, 47), (230, 214, 222, 223), (229, 520, 512, 225), (217, 214, 226, 228), (218, 215, 221, 223), (215, 497, 330, 221), (515, 513, 226, 227, 225, 512, 514, 516), (226, 513, 517, 228), (217, 519, 510, 224), (230, 229, 225, 227), (227, 226, 214, 230), (221, 330, 520, 229), (224, 222, 214, 217), (228, 517, 519, 217), (223, 221, 229, 230), (191, 187, 239, 240), (180, 176, 235, 238), (185, 161, 237, 231), (179, 160, 233, 232), (194, 186, 235, 234), (188, 172, 237, 236), (195, 173, 233, 231), (190, 188, 236, 238), (184, 177, 239, 234), (181, 179, 232, 240), (243, 247, 117, 121), (120, 116, 248, 244), (125, 114, 250, 241), (119, 115, 249, 245), (242, 248, 116, 124), (246, 250, 114, 118), (121, 119, 245, 243), (124, 117, 247, 242), (244, 246, 118, 120), (241, 249, 115, 125), (129, 241, 250, 38), (38, 250, 246, 135), (135, 246, 244, 39), (39, 244, 248, 128), (128, 248, 242, 130), (130, 242, 247, 126), (126, 247, 243, 134), (134, 243, 245, 127), (127, 245, 249, 131), (131, 249, 241, 129), (162, 154, 260, 252), (156, 142, 259, 255), (151, 149, 251, 258), (152, 147, 253, 252), (158, 156, 255, 254), (163, 143, 257, 256), (149, 132, 257, 251), (153, 133, 259, 256), (150, 146, 260, 254), (159, 155, 253, 258), (311, 322, 263, 298), (278, 282, 267, 266), (280, 404, 402, 276), (279, 403, 399, 272), (313, 319, 279, 272), (403, 279, 274, 401), (289, 297, 277, 265), (264, 278, 266, 268), (322, 264, 268, 283), (293, 262, 294, 291), (292, 328, 326, 290), (301, 307, 308, 302), (278, 301, 302, 282), (323, 325, 304, 298), (306, 311, 298, 304), (308, 307, 275, 300), (280, 276, 314, 315), (292, 313, 281, 316), (275, 332, 337, 325), (273, 262, 281, 320), (305, 299, 311, 306), (316, 331, 328, 292), (321, 408, 397, 270), (407, 320, 272, 399), (276, 402, 398, 271), (263, 322, 283, 285), (299, 264, 322, 311), (269, 263, 285, 310), (319, 265, 274, 279), (314, 261, 296, 288), (301, 278, 264, 299), (315, 314, 288, 286), (284, 269, 310, 324), (313, 292, 290, 295), (287, 289, 265, 319), (320, 281, 313, 272), (332, 275, 307, 336), (316, 281, 262, 293), (265, 277, 270, 274), (324, 310, 277, 297), (310, 285, 270, 277), (307, 301, 299, 305), (295, 287, 319, 313), (285, 283, 321, 270), (300, 275, 325, 309), (276, 271, 261, 314), (283, 268, 271, 321), (325, 323, 303, 309), (269, 323, 298, 263), (262, 315, 286, 294), (273, 280, 315, 262), (268, 266, 261, 271), (323, 269, 284, 303), (331, 502, 499, 328), (502, 331, 329, 500), (329, 293, 291, 327), (331, 316, 293, 329), (266, 267, 296, 261), (312, 332, 336, 341), (341, 336, 334, 339), (336, 307, 305, 334), (306, 335, 334, 305), (325, 337, 333, 304), (335, 306, 304, 333), (346, 340, 338, 344), (340, 346, 345, 339), (337, 342, 338, 333), (335, 340, 339, 334), (340, 335, 333, 338), (332, 312, 342, 337), (348, 354, 350, 344), (349, 343, 347, 353), (312, 343, 348, 342), (347, 341, 339, 345), (343, 312, 341, 347), (342, 348, 344, 338), (358, 352, 350, 356), (352, 358, 357, 351), (346, 352, 351, 345), (352, 346, 344, 350), (343, 349, 354, 348), (353, 347, 345, 351), (360, 366, 362, 356), (361, 355, 359, 365), (349, 355, 360, 354), (359, 353, 351, 357), (355, 349, 353, 359), (354, 360, 356, 350), (380, 367, 372, 379), (378, 364, 362, 377), (358, 364, 363, 357), (364, 358, 356, 362), (355, 361, 366, 360), (365, 359, 357, 363), (372, 376, 374, 368), (382, 365, 363, 381), (380, 361, 365, 382), (379, 372, 368, 377), (378, 370, 369, 381), (373, 375, 374, 376), (383, 367, 371, 386), (375, 370, 368, 374), (367, 373, 376, 372), (367, 383, 387, 373), (361, 380, 379, 366), (370, 378, 377, 368), (371, 382, 381, 369), (367, 380, 382, 371), (366, 379, 377, 362), (364, 378, 381, 363), (388, 395, 391, 385), (392, 386, 384, 390), (370, 385, 384, 369), (375, 388, 385, 370), (386, 371, 369, 384), (393, 389, 392, 396), (391, 395, 394, 390), (396, 392, 390, 394), (389, 383, 386, 392), (388, 375, 373, 387, 393, 396, 394, 395), (385, 391, 390, 384), (383, 389, 393, 387), (404, 280, 273, 400), (320, 407, 400, 273), (401, 274, 270, 397), (408, 321, 271, 398), (428, 418, 317, 406), (424, 414, 410, 420), (413, 423, 419, 409), (418, 428, 405, 318), (412, 422, 406, 317), (427, 417, 409, 419), (422, 432, 415, 406), (435, 427, 419, 429), (431, 421, 405, 416), (424, 434, 432, 422), (427, 435, 430, 420), (433, 423, 421, 431), (423, 413, 411, 421), (417, 427, 420, 410), (414, 424, 422, 412), (421, 411, 318, 405), (544, 435, 429, 552), (547, 431, 416, 551), (550, 442, 440, 543), (544, 445, 438, 545), (546, 433, 431, 547), (548, 436, 415, 549), (428, 436, 416, 405), (423, 433, 429, 419), (434, 424, 420, 430), (436, 428, 406, 415), (451, 439, 425, 447), (442, 454, 452, 440), (464, 485, 484, 460), (453, 441, 439, 451), (458, 446, 426, 448), (481, 449, 459, 483), (543, 440, 426, 549), (548, 446, 425, 551), (546, 441, 437, 552), (550, 434, 430, 545), (445, 480, 465, 438), (463, 453, 451, 461), (468, 458, 448, 443), (442, 479, 482, 454), (453, 463, 459, 449), (458, 468, 444, 447), (467, 486, 483, 459), (440, 452, 448, 426), (446, 458, 447, 425), (441, 453, 449, 437), (532, 464, 460, 531), (530, 473, 469, 527), (523, 478, 455, 529), (524, 472, 456, 525), (526, 467, 459, 527), (528, 461, 444, 529), (454, 464, 462, 452), (461, 451, 447, 444), (479, 442, 438, 465), (452, 462, 443, 448), (476, 478, 456, 472), (475, 476, 472, 474), (477, 475, 474, 470), (469, 473, 475, 477), (473, 471, 476, 475), (471, 455, 478, 476), (523, 468, 443, 525), (530, 463, 461, 528), (526, 477, 470, 531), (532, 474, 472, 524), (482, 491, 495, 485), (485, 495, 494, 484), (487, 479, 465, 457), (496, 486, 484, 494), (480, 488, 457, 465), (481, 489, 450, 466), (449, 481, 466, 437), (480, 445, 437, 466), (486, 467, 460, 484), (454, 482, 485, 464), (488, 492, 490, 457), (491, 487, 457, 490), (492, 496, 494, 490), (495, 491, 490, 494), (492, 488, 450, 489), (496, 492, 489, 493), (486, 496, 493, 483), (479, 487, 491, 482), (489, 481, 483, 493), (488, 480, 466, 450), (509, 502, 500, 508), (506, 511, 508, 500), (328, 499, 497, 326), (511, 506, 505, 510), (506, 504, 503, 505), (506, 500, 329, 504), (504, 329, 327, 503), (522, 509, 508, 498), (521, 514, 512, 520), (501, 518, 515, 498), (502, 509, 507, 499), (499, 507, 330, 497), (515, 518, 517, 513), (501, 511, 510, 519), (522, 516, 514, 521), (516, 522, 498, 515), (507, 521, 520, 330), (511, 501, 498, 508), (518, 501, 519, 517), (509, 522, 521, 507), (474, 532, 531, 470), (463, 530, 527, 459), (468, 523, 529, 444), (462, 524, 525, 443), (477, 526, 527, 469), (471, 528, 529, 455), (478, 523, 525, 456), (473, 530, 528, 471), (467, 526, 531, 460), (464, 532, 524, 462), (535, 404, 400, 539), (403, 536, 540, 399), (408, 533, 542, 397), (402, 537, 541, 398), (534, 407, 399, 540), (538, 401, 397, 542), (404, 535, 537, 402), (407, 534, 539, 400), (536, 403, 401, 538), (533, 408, 398, 541), (412, 317, 542, 533), (317, 418, 538, 542), (418, 318, 536, 538), (318, 411, 540, 536), (411, 413, 534, 540), (413, 409, 539, 534), (409, 417, 535, 539), (417, 410, 537, 535), (410, 414, 541, 537), (414, 412, 533, 541), (445, 544, 552, 437), (439, 547, 551, 425), (434, 550, 543, 432), (435, 544, 545, 430), (441, 546, 547, 439), (446, 548, 549, 426), (432, 543, 549, 415), (436, 548, 551, 416), (433, 546, 552, 429), (442, 550, 545, 438), (553, 554, 556, 555)])
me_cube_002.polygons.foreach_set('use_smooth', [1, 1, 1, 1, 1, 1, 1, 1, 1, 1, 1, 1, 1, 1, 1, 1, 1, 1, 1, 1, 1, 1, 1, 1, 1, 1, 1, 1, 1, 1, 1, 1, 1, 1, 1, 1, 1, 1, 1, 1, 1, 1, 1, 1, 1, 1, 1, 1, 1, 1, 1, 1, 1, 1, 1, 1, 1, 1, 1, 1, 1, 1, 1, 1, 1, 1, 1, 1, 1, 1, 1, 1, 1, 1, 1, 1, 1, 1, 1, 1, 1, 1, 1, 1, 1, 1, 1, 1, 1, 1, 1, 1, 1, 1, 1, 1, 1, 1, 1, 1, 1, 1, 1, 1, 1, 1, 1, 1, 1, 1, 1, 1, 1, 1, 1, 1, 1, 1, 1, 1, 1, 1, 1, 1, 1, 1, 1, 1, 1, 1, 1, 1, 1, 1, 1, 1, 1, 1, 1, 1, 1, 1, 1, 1, 1, 1, 1, 1, 1, 1, 1, 1, 1, 1, 1, 1, 1, 1, 1, 1, 1, 1, 1, 1, 1, 1, 1, 1, 1, 1, 1, 1, 1, 1, 1, 1, 1, 1, 1, 1, 1, 1, 1, 1, 1, 1, 1, 1, 1, 1, 1, 1, 1, 1, 1, 1, 1, 1, 1, 1, 1, 1, 1, 1, 1, 1, 1, 1, 1, 1, 1, 1, 1, 1, 1, 1, 1, 1, 1, 1, 1, 1, 1, 1, 1, 1, 1, 1, 1, 1, 1, 1, 1, 1, 1, 1, 1, 1, 1, 1, 1, 1, 1, 1, 1, 1, 1, 1, 1, 1, 1, 1, 1, 1, 1, 1, 1, 1, 1, 1, 1, 1, 1, 1, 1, 1, 1, 1, 1, 1, 1, 1, 1, 1, 1, 1, 1, 1, 1, 1, 1, 1, 1, 1, 1, 1, 1, 1, 1, 1, 1, 1, 1, 1, 1, 1, 1, 1, 1, 1, 1, 1, 1, 1, 1, 1, 1, 1, 1, 1, 1, 1, 1, 1, 1, 1, 1, 1, 1, 1, 1, 1, 1, 1, 1, 1, 1, 1, 1, 1, 1, 1, 1, 1, 1, 1, 1, 1, 1, 1, 1, 1, 1, 1, 1, 1, 1, 1, 1, 1, 1, 1, 1, 1, 1, 1, 1, 1, 1, 1, 1, 1, 1, 1, 1, 1, 1, 1, 1, 1, 1, 1, 1, 1, 1, 1, 1, 1, 1, 1, 1, 1, 1, 1, 1, 1, 1, 1, 1, 1, 1, 1, 1, 1, 1, 1, 1, 1, 1, 1, 1, 1, 1, 1, 1, 1, 1, 1, 1, 1, 1, 1, 1, 1, 1, 1, 1, 1, 1, 1, 1, 1, 1, 1, 1, 1, 1, 1, 1, 1, 1, 1, 1, 1, 1, 1, 1, 1, 1, 1, 1, 1, 1, 1, 1, 1, 1, 1, 1, 1, 1, 1, 1, 1, 1, 1, 1, 1, 1, 1, 1, 1, 1, 1, 1, 1, 1, 1, 1, 1, 1, 1, 1, 1, 1, 1, 1, 1, 1, 1, 1, 1, 1, 1, 1, 1, 1, 1, 1, 1, 1, 1, 1, 1, 1, 1, 1, 1, 1, 1, 1, 1, 1, 1, 1, 1, 1, 1, 1, 1, 1, 1, 1, 1, 1, 1, 1, 1, 1, 1, 1, 1, 1, 1, 1, 1, 1, 1, 1, 1, 1, 1, 1, 1, 1, 1, 1, 1, 1, 1, 1, 1, 1, 1, 0])
_uv = me_cube_002.uv_layers.new(name='UVMap')
_uv.uv.foreach_set('vector', [0.5606, 0.5352, 0.547, 0.5371, 0.5267, 0.6067, 0.5371, 0.6064, 0.7188, 0.602, 0.7138, 0.6845, 0.681, 0.6892, 0.681, 0.5998, 0.7663, 0.7868, 0.7601, 0.7475, 0.7709, 0.7446, 0.7795, 0.7778, 0.5397, 0.7938, 0.5481, 0.8176, 0.573, 0.8039, 0.5632, 0.774, 0.5257, 0.8228, 0.5481, 0.8176, 0.5397, 0.7938, 0.5119, 0.7876, 0.5632, 0.774, 0.5535, 0.7425, 0.5356, 0.756, 0.5397, 0.7938, 0.4666, 0.7508, 0.511, 0.7508, 0.5062, 0.7269, 0.4666, 0.7269, 0.7404, 0.6041, 0.7364, 0.6702, 0.7138, 0.6845, 0.7188, 0.602, 0.7505, 0.6107, 0.7483, 0.6582, 0.7364, 0.6702, 0.7404, 0.6041, 0.7085, 0.8458, 0.681, 0.8437, 0.681, 0.8197, 0.7217, 0.8206, 0.4944, 0.8508, 0.4666, 0.8499, 0.4666, 0.8787, 0.4877, 0.8851, 0.7195, 0.5309, 0.681, 0.5239, 0.681, 0.4627, 0.6996, 0.4699, 0.7188, 0.602, 0.681, 0.5998, 0.681, 0.5239, 0.7195, 0.5309, 0.4997, 0.5329, 0.547, 0.5371, 0.5372, 0.4633, 0.4961, 0.4614, 0.5681, 0.4669, 0.5372, 0.4633, 0.547, 0.5371, 0.5606, 0.5352, 0.681, 0.4627, 0.681, 0.4575, 0.6832, 0.4525, 0.6996, 0.4699, 0.7663, 0.7868, 0.7513, 0.7848, 0.7458, 0.7392, 0.7601, 0.7475, 0.4944, 0.8508, 0.4983, 0.8479, 0.5384, 0.827, 0.5257, 0.8228, 0.4744, 0.4461, 0.4961, 0.4614, 0.5036, 0.4074, 0.4874, 0.3988, 0.7663, 0.8164, 0.7743, 0.8225, 0.7517, 0.8284, 0.7217, 0.8206, 0.7542, 0.4698, 0.7811, 0.473, 0.7737, 0.5404, 0.7607, 0.5399, 0.4983, 0.8479, 0.4944, 0.8508, 0.4877, 0.8851, 0.4961, 0.8838, 0.5467, 0.698, 0.54, 0.7286, 0.5449, 0.7199, 0.5509, 0.6995, 0.584, 0.8043, 0.573, 0.8039, 0.5481, 0.8176, 0.5613, 0.821, 0.7601, 0.7475, 0.7577, 0.7308, 0.7621, 0.7197, 0.7709, 0.7446, 0.5267, 0.6067, 0.5239, 0.6676, 0.5349, 0.6546, 0.5371, 0.6064, 0.7607, 0.5399, 0.7737, 0.5404, 0.7505, 0.6107, 0.7404, 0.6041, 0.5028, 0.6036, 0.5006, 0.6756, 0.5239, 0.6676, 0.5267, 0.6067, 0.5119, 0.7876, 0.5397, 0.7938, 0.5356, 0.756, 0.511, 0.7508, 0.7458, 0.7392, 0.681, 0.7391, 0.681, 0.7342, 0.7363, 0.7298, 0.7195, 0.5309, 0.7607, 0.5399, 0.7404, 0.6041, 0.7188, 0.602, 0.7513, 0.7848, 0.681, 0.786, 0.681, 0.7391, 0.7458, 0.7392, 0.4666, 0.605, 0.4666, 0.6794, 0.5006, 0.6756, 0.5028, 0.6036, 0.5257, 0.8228, 0.4666, 0.8221, 0.4666, 0.8499, 0.4944, 0.8508, 0.4666, 0.7922, 0.5119, 0.7876, 0.511, 0.7508, 0.4666, 0.7508, 0.5613, 0.821, 0.5481, 0.8176, 0.5257, 0.8228, 0.5384, 0.827, 0.696, 0.4058, 0.7238, 0.4021, 0.6996, 0.4699, 0.6832, 0.4525, 0.7122, 0.849, 0.7085, 0.8458, 0.7217, 0.8206, 0.7517, 0.8284, 0.511, 0.7508, 0.5356, 0.756, 0.54, 0.7286, 0.5062, 0.7269, 0.4666, 0.6794, 0.4666, 0.7269, 0.5062, 0.7269, 0.5006, 0.6756, 0.5006, 0.6756, 0.5062, 0.7269, 0.54, 0.7286, 0.5239, 0.6676, 0.6996, 0.4699, 0.7542, 0.4698, 0.7607, 0.5399, 0.7195, 0.5309, 0.4666, 0.8221, 0.5257, 0.8228, 0.5119, 0.7876, 0.4666, 0.7922, 0.5239, 0.6676, 0.54, 0.7286, 0.5467, 0.698, 0.5349, 0.6546, 0.4722, 0.4512, 0.4722, 0.4722, 0.4961, 0.4614, 0.4744, 0.4461, 0.7601, 0.7475, 0.7458, 0.7392, 0.7363, 0.7298, 0.7577, 0.7308, 0.7483, 0.6582, 0.7599, 0.7011, 0.7577, 0.7308, 0.7364, 0.6702, 0.4961, 0.4614, 0.4722, 0.4722, 0.4666, 0.5387, 0.4997, 0.5329, 0.5028, 0.6036, 0.5267, 0.6067, 0.547, 0.5371, 0.4997, 0.5329, 0.7217, 0.8206, 0.681, 0.8197, 0.681, 0.786, 0.7513, 0.7848, 0.7663, 0.8164, 0.7217, 0.8206, 0.7513, 0.7848, 0.7663, 0.7868, 0.7364, 0.6702, 0.7577, 0.7308, 0.7363, 0.7298, 0.7138, 0.6845, 0.4997, 0.5329, 0.4666, 0.5387, 0.4666, 0.605, 0.5028, 0.6036, 0.4961, 0.8838, 0.4877, 0.8851, 0.4976, 0.9061, 0.5015, 0.9008, 0.7152, 0.8959, 0.7045, 0.8927, 0.7013, 0.8846, 0.7132, 0.8881, 0.7052, 0.874, 0.681, 0.8659, 0.681, 0.8437, 0.7085, 0.8458, 0.71, 0.8844, 0.7052, 0.874, 0.7085, 0.8458, 0.7122, 0.849, 0.7138, 0.6845, 0.7363, 0.7298, 0.681, 0.7342, 0.681, 0.6892, 0.7285, 0.2982, 0.7486, 0.2933, 0.7238, 0.4021, 0.696, 0.4058, 0.7486, 0.2933, 0.7746, 0.3, 0.762, 0.4079, 0.7238, 0.4021, 0.7238, 0.4021, 0.762, 0.4079, 0.7542, 0.4698, 0.6996, 0.4699, 0.7811, 0.473, 0.7542, 0.4698, 0.762, 0.4079, 0.781, 0.419, 0.4961, 0.4614, 0.5372, 0.4633, 0.5441, 0.4116, 0.5036, 0.4074, 0.568, 0.4121, 0.5441, 0.4116, 0.5372, 0.4633, 0.5681, 0.4669, 0.7911, 0.3127, 0.7746, 0.3, 0.779, 0.2824, 0.7961, 0.2933, 0.5036, 0.4074, 0.5441, 0.4116, 0.5568, 0.3038, 0.5307, 0.2989, 0.781, 0.419, 0.762, 0.4079, 0.7746, 0.3, 0.7911, 0.3127, 0.5783, 0.3044, 0.5568, 0.3038, 0.5441, 0.4116, 0.568, 0.4121, 0.4874, 0.3988, 0.5036, 0.4074, 0.5307, 0.2989, 0.5204, 0.2898, 0.5351, 0.2792, 0.5616, 0.2842, 0.567, 0.2641, 0.5377, 0.2586, 0.7343, 0.2576, 0.7562, 0.2539, 0.7527, 0.2756, 0.7327, 0.2787, 0.5204, 0.2898, 0.5307, 0.2989, 0.5351, 0.2792, 0.5246, 0.2699, 0.7527, 0.2756, 0.779, 0.2824, 0.7746, 0.3, 0.7486, 0.2933, 0.7327, 0.2787, 0.7527, 0.2756, 0.7486, 0.2933, 0.7285, 0.2982, 0.5307, 0.2989, 0.5568, 0.3038, 0.5616, 0.2842, 0.5351, 0.2792, 0.5938, 0.2241, 0.5731, 0.2217, 0.567, 0.2641, 0.5908, 0.2647, 0.8034, 0.2735, 0.7849, 0.2613, 0.7896, 0.2248, 0.8064, 0.2335, 0.7961, 0.2933, 0.779, 0.2824, 0.7849, 0.2613, 0.8034, 0.2735, 0.5246, 0.2699, 0.5351, 0.2792, 0.5377, 0.2586, 0.5262, 0.2486, 0.7562, 0.2539, 0.7849, 0.2613, 0.779, 0.2824, 0.7527, 0.2756, 0.5479, 0.2163, 0.5731, 0.2217, 0.5765, 0.2081, 0.5501, 0.2029, 0.7474, 0.2043, 0.7672, 0.202, 0.7642, 0.2189, 0.7453, 0.2197, 0.5262, 0.2486, 0.5377, 0.2586, 0.5479, 0.2163, 0.5374, 0.2101, 0.7642, 0.2189, 0.7896, 0.2248, 0.7849, 0.2613, 0.7562, 0.2539, 0.7453, 0.2197, 0.7642, 0.2189, 0.7562, 0.2539, 0.7343, 0.2576, 0.5377, 0.2586, 0.567, 0.2641, 0.5731, 0.2217, 0.5479, 0.2163, 0.5642, 0.117, 0.5726, 0.1205, 0.5801, 0.05749, 0.5801, 0.04985, 0.6064, 0.1276, 0.5906, 0.1249, 0.5765, 0.2081, 0.5981, 0.2093, 0.8064, 0.2335, 0.7896, 0.2248, 0.7935, 0.2086, 0.8106, 0.2188, 0.5981, 0.2093, 0.5765, 0.2081, 0.5731, 0.2217, 0.5938, 0.2241, 0.5374, 0.2101, 0.5479, 0.2163, 0.5501, 0.2029, 0.5395, 0.1946, 0.7672, 0.202, 0.7935, 0.2086, 0.7896, 0.2248, 0.7642, 0.2189, 0.5801, 0.05749, 0.6, 0.06183, 0.6006, 0.03034, 0.5803, 0.02593, 0.7861, 0.1282, 0.8058, 0.1324, 0.7935, 0.2086, 0.7672, 0.202, 0.7718, 0.1278, 0.7861, 0.1282, 0.7672, 0.202, 0.7474, 0.2043, 0.5726, 0.1205, 0.5906, 0.1249, 0.6, 0.06183, 0.5801, 0.05749, 0.8188, 0.1382, 0.8058, 0.1324, 0.825, 0.08748, 0.8313, 0.06495, 0.894, 0.03021, 0.8947, 0.01095, 0.9139, 0.006382, 0.9302, 0.008744, 0.8159, 0.05277, 0.8262, 0.06316, 0.8124, 0.08459, 0.7929, 0.06148, 0.6178, 0.01848, 0.6006, 0.03034, 0.6, 0.06183, 0.619, 0.05338, 0.9298, 0.2398, 0.9459, 0.2455, 0.9537, 0.2219, 0.9385, 0.2109, 0.7929, 0.06148, 0.7925, 0.0232, 0.8198, 0.02508, 0.8159, 0.05277, 0.5395, 0.1946, 0.5501, 0.2029, 0.5726, 0.1205, 0.5642, 0.117, 0.619, 0.05338, 0.6, 0.06183, 0.5906, 0.1249, 0.6064, 0.1276, 0.8124, 0.08459, 0.825, 0.08748, 0.8058, 0.1324, 0.7861, 0.1282, 0.7929, 0.06148, 0.8124, 0.08459, 0.7861, 0.1282, 0.7718, 0.1278, 0.5501, 0.2029, 0.5765, 0.2081, 0.5906, 0.1249, 0.5726, 0.1205, 0.8106, 0.2188, 0.7935, 0.2086, 0.8058, 0.1324, 0.8188, 0.1382, 0.7831, 0.1552, 0.7979, 0.1673, 0.7989, 0.1344, 0.7968, 0.1328, 0.5908, 0.2647, 0.567, 0.2641, 0.5616, 0.2842, 0.5568, 0.3038, 0.5783, 0.3044, 0.5833, 0.2848, 0.8618, 0.0443, 0.8753, 0.04478, 0.8412, 0.06611, 0.8262, 0.06316, 0.7798, 0.1946, 0.7909, 0.2155, 0.7878, 0.1886, 0.7843, 0.1696, 0.7702, 0.178, 0.8021, 0.1924, 0.7979, 0.1673, 0.7831, 0.1552, 0.8262, 0.06316, 0.8412, 0.06611, 0.825, 0.08748, 0.8124, 0.08459, 0.8427, 0.02623, 0.8638, 0.02975, 0.8618, 0.0443, 0.8412, 0.03873, 0.8812, 0.0369, 0.8753, 0.04478, 0.8772, 0.0324, 0.8818, 0.03424, 0.8638, 0.02975, 0.8772, 0.0324, 0.8753, 0.04478, 0.8618, 0.0443, 0.8412, 0.03873, 0.8618, 0.0443, 0.8262, 0.06316, 0.8159, 0.05277, 0.7843, 0.1696, 0.7878, 0.1886, 0.7977, 0.149, 0.7965, 0.1391, 0.9202, 0.08078, 0.894, 0.03021, 0.9302, 0.008744, 0.955, 0.06308, 0.9798, 0.1011, 0.9754, 0.1221, 0.9625, 0.1308, 0.9423, 0.1316, 0.8159, 0.05277, 0.8198, 0.02508, 0.8427, 0.02623, 0.8412, 0.03873, 0.7795, 0.7778, 0.7894, 0.8026, 0.7663, 0.8164, 0.7663, 0.7868, 0.7743, 0.8225, 0.7663, 0.8164, 0.7894, 0.8026, 0.7968, 0.806, 0.5535, 0.7425, 0.5449, 0.7199, 0.54, 0.7286, 0.5356, 0.756, 0.7641, 0.7026, 0.7621, 0.7197, 0.7577, 0.7308, 0.7599, 0.7011, 0.6179, 0.6186, 0.5942, 0.6108, 0.5756, 0.6453, 0.6006, 0.6528, 0.7944, 0.6141, 0.7946, 0.6183, 0.7888, 0.661, 0.7834, 0.6536, 0.8251, 0.6738, 0.8164, 0.6753, 0.8176, 0.6307, 0.8292, 0.6316, 0.6006, 0.6528, 0.6202, 0.6661, 0.6319, 0.6289, 0.6179, 0.6186, 0.5718, 0.6458, 0.5756, 0.6453, 0.5942, 0.6108, 0.5884, 0.6098, 0.8033, 0.6196, 0.8176, 0.6307, 0.8164, 0.6753, 0.8001, 0.6633, 0.5884, 0.6098, 0.5942, 0.6108, 0.6118, 0.5718, 0.6043, 0.5706, 0.8078, 0.5812, 0.8193, 0.594, 0.8176, 0.6307, 0.8033, 0.6196, 0.8484, 0.5971, 0.8552, 0.5966, 0.8441, 0.6329, 0.8403, 0.6335, 0.5816, 0.6099, 0.5884, 0.6098, 0.6043, 0.5706, 0.5922, 0.5706, 0.8033, 0.6196, 0.7946, 0.6183, 0.8006, 0.58, 0.8078, 0.5812, 0.8334, 0.595, 0.8484, 0.5971, 0.8403, 0.6335, 0.8292, 0.6316, 0.8292, 0.6316, 0.8403, 0.6335, 0.8321, 0.6724, 0.8251, 0.6738, 0.8001, 0.6633, 0.7888, 0.661, 0.7946, 0.6183, 0.8033, 0.6196, 0.5705, 0.6499, 0.5718, 0.6458, 0.5884, 0.6098, 0.5816, 0.6099, 0.8403, 0.6335, 0.8441, 0.6329, 0.8325, 0.6696, 0.8321, 0.6724, 0.8426, 0.4746, 0.8508, 0.4808, 0.8193, 0.594, 0.8078, 0.5812, 0.869, 0.484, 0.8734, 0.4842, 0.8552, 0.5966, 0.8484, 0.5971, 0.6307, 0.464, 0.6386, 0.4648, 0.6464, 0.4455, 0.6366, 0.4453, 0.8426, 0.4746, 0.8399, 0.4723, 0.8455, 0.454, 0.8457, 0.4556, 0.8596, 0.482, 0.869, 0.484, 0.8484, 0.5971, 0.8334, 0.595, 0.6567, 0.4716, 0.6433, 0.4659, 0.6118, 0.5718, 0.6341, 0.5805, 0.6179, 0.6186, 0.6319, 0.6289, 0.6432, 0.5922, 0.6341, 0.5805, 0.8292, 0.6316, 0.8176, 0.6307, 0.8193, 0.594, 0.8334, 0.595, 0.5922, 0.5706, 0.5879, 0.5753, 0.5818, 0.6141, 0.5816, 0.6099, 0.6341, 0.5805, 0.6118, 0.5718, 0.5942, 0.6108, 0.6179, 0.6186, 0.8779, 0.4398, 0.887, 0.4411, 0.8815, 0.4615, 0.8759, 0.4617, 0.6366, 0.4453, 0.6464, 0.4455, 0.6555, 0.4281, 0.6392, 0.4253, 0.6426, 0.4105, 0.6353, 0.4101, 0.6301, 0.4131, 0.6323, 0.4154, 0.8621, 0.4374, 0.8779, 0.4398, 0.8759, 0.4617, 0.861, 0.4594, 0.6747, 0.431, 0.6666, 0.434, 0.6516, 0.446, 0.6631, 0.4489, 0.8397, 0.4283, 0.8433, 0.423, 0.8538, 0.4213, 0.8511, 0.4367, 0.6386, 0.4648, 0.6433, 0.4659, 0.6516, 0.446, 0.6464, 0.4455, 0.6567, 0.4716, 0.6617, 0.4782, 0.6699, 0.4552, 0.6631, 0.4489, 0.8596, 0.482, 0.8508, 0.4808, 0.8519, 0.4594, 0.861, 0.4594, 0.6307, 0.464, 0.6277, 0.4662, 0.5879, 0.5753, 0.5922, 0.5706, 0.9417, 0.5381, 0.9465, 0.5369, 0.9537, 0.523, 0.9502, 0.5238, 0.8658, 0.4219, 0.8816, 0.4244, 0.8779, 0.4398, 0.8621, 0.4374, 0.6789, 0.416, 0.6742, 0.4162, 0.6666, 0.434, 0.6747, 0.431, 0.6366, 0.4453, 0.6392, 0.4253, 0.629, 0.4206, 0.6282, 0.4294, 0.8621, 0.4374, 0.8511, 0.4367, 0.8538, 0.4213, 0.8658, 0.4219, 0.9568, 0.5244, 0.9439, 0.5271, 0.9455, 0.5154, 0.955, 0.5133, 0.846, 0.4145, 0.8538, 0.4213, 0.8433, 0.423, 0.8421, 0.4183, 0.6464, 0.4455, 0.6516, 0.446, 0.6666, 0.434, 0.6555, 0.4281, 0.6631, 0.4489, 0.6699, 0.4552, 0.6754, 0.4345, 0.6747, 0.431, 0.861, 0.4594, 0.8519, 0.4594, 0.8511, 0.4367, 0.8621, 0.4374, 0.6475, 0.3833, 0.6401, 0.3868, 0.6353, 0.4101, 0.6426, 0.4105, 0.8686, 0.3949, 0.8586, 0.3974, 0.8633, 0.3735, 0.8714, 0.3678, 0.954, 0.4953, 0.9472, 0.4973, 0.9486, 0.4792, 0.953, 0.4773, 0.6627, 0.3854, 0.6759, 0.3924, 0.6776, 0.3686, 0.6661, 0.3584, 0.851, 0.3917, 0.8586, 0.3974, 0.8538, 0.4213, 0.846, 0.4145, 0.8809, 0.3971, 0.8913, 0.4017, 0.8907, 0.4257, 0.8816, 0.4244, 0.6392, 0.4253, 0.6555, 0.4281, 0.6594, 0.4124, 0.6426, 0.4105, 0.8816, 0.4244, 0.8907, 0.4257, 0.887, 0.4411, 0.8779, 0.4398, 0.6282, 0.4294, 0.6255, 0.4291, 0.6334, 0.4476, 0.6366, 0.4453, 0.6555, 0.4281, 0.6666, 0.434, 0.6742, 0.4162, 0.6594, 0.4124, 0.6676, 0.3562, 0.6661, 0.3584, 0.6776, 0.3686, 0.6823, 0.3679, 0.6552, 0.3544, 0.6525, 0.3561, 0.6661, 0.3584, 0.6676, 0.3562, 0.9498, 0.4725, 0.9526, 0.4741, 0.9541, 0.4685, 0.9493, 0.4673, 0.8633, 0.3735, 0.8565, 0.369, 0.867, 0.3621, 0.8714, 0.3678, 0.8714, 0.3678, 0.867, 0.3621, 0.8792, 0.3638, 0.8804, 0.3698, 0.8804, 0.3698, 0.8792, 0.3638, 0.8938, 0.3753, 0.8918, 0.3778, 0.6806, 0.3919, 0.6759, 0.3924, 0.6742, 0.4162, 0.6789, 0.416, 0.8686, 0.3949, 0.8809, 0.3971, 0.8816, 0.4244, 0.8658, 0.4219, 0.9498, 0.4897, 0.953, 0.4914, 0.9526, 0.4741, 0.9498, 0.4725, 0.6475, 0.3833, 0.6627, 0.3854, 0.6661, 0.3584, 0.6525, 0.3561, 0.629, 0.4206, 0.6323, 0.4154, 0.6133, 0.3998, 0.6109, 0.4005, 0.9569, 0.5128, 0.955, 0.511, 0.9575, 0.4994, 0.958, 0.5011, 0.6095, 0.4027, 0.607, 0.403, 0.6255, 0.4291, 0.6282, 0.4294, 0.9558, 0.4989, 0.9575, 0.4994, 0.955, 0.511, 0.9528, 0.5099, 0.9502, 0.5238, 0.9537, 0.523, 0.9569, 0.5035, 0.9554, 0.5037, 0.8397, 0.4283, 0.8396, 0.4359, 0.8204, 0.4102, 0.8225, 0.4072, 0.8511, 0.4367, 0.8519, 0.4594, 0.8396, 0.4359, 0.8397, 0.4283, 0.8362, 0.4368, 0.8396, 0.4359, 0.8519, 0.4594, 0.8457, 0.4556, 0.9528, 0.5099, 0.955, 0.511, 0.9546, 0.5089, 0.9514, 0.507, 0.6392, 0.4253, 0.6426, 0.4105, 0.6323, 0.4154, 0.629, 0.4206, 0.9554, 0.5037, 0.9569, 0.5035, 0.9567, 0.5007, 0.9552, 0.5005, 0.9582, 0.5017, 0.9567, 0.5007, 0.9569, 0.5035, 0.958, 0.5033, 0.9552, 0.5005, 0.9567, 0.5007, 0.9575, 0.4994, 0.9558, 0.4989, 0.958, 0.5011, 0.9575, 0.4994, 0.9567, 0.5007, 0.9582, 0.5017, 0.9552, 0.5005, 0.9534, 0.5014, 0.9537, 0.5037, 0.9554, 0.5037, 0.826, 0.4039, 0.8254, 0.406, 0.8225, 0.4072, 0.8215, 0.406, 0.8421, 0.4183, 0.8433, 0.423, 0.8254, 0.406, 0.826, 0.4039, 0.6282, 0.4294, 0.629, 0.4206, 0.6109, 0.4005, 0.6095, 0.4027, 0.8225, 0.4072, 0.8254, 0.406, 0.8433, 0.423, 0.8397, 0.4283, 0.8192, 0.4102, 0.8204, 0.4102, 0.8396, 0.4359, 0.8362, 0.4368, 0.7214, 0.9131, 0.7078, 0.9139, 0.7045, 0.8927, 0.7152, 0.8959, 0.7007, 0.88, 0.7125, 0.8923, 0.7226, 0.9332, 0.7084, 0.9276, 0.4877, 0.8851, 0.4666, 0.8787, 0.4666, 0.9056, 0.4976, 0.9061, 0.7084, 0.9276, 0.681, 0.9253, 0.681, 0.8762, 0.7007, 0.88, 0.7007, 0.88, 0.681, 0.8762, 0.681, 0.8673, 0.6944, 0.87, 0.7007, 0.88, 0.6944, 0.87, 0.7052, 0.874, 0.7125, 0.8923, 0.6877, 0.8495, 0.6966, 0.8429, 0.697, 0.8589, 0.6804, 0.8653, 0.7127, 0.9723, 0.7004, 0.9707, 0.6955, 0.9506, 0.712, 0.9502, 0.4994, 0.9698, 0.4666, 0.9685, 0.4666, 0.9828, 0.4886, 0.9839, 0.706, 0.9681, 0.7191, 0.9662, 0.7027, 0.9857, 0.7027, 0.9836, 0.5015, 0.9008, 0.4976, 0.9061, 0.4979, 0.9283, 0.5079, 0.9356, 0.4976, 0.9061, 0.4666, 0.9056, 0.4666, 0.9278, 0.4979, 0.9283, 0.4883, 0.9713, 0.4776, 0.9779, 0.4672, 0.9716, 0.4674, 0.9661, 0.4675, 0.9609, 0.4775, 0.9557, 0.488, 0.9602, 0.4881, 0.9656, 0.4672, 0.9716, 0.4776, 0.9779, 0.4776, 0.9824, 0.4674, 0.9794, 0.706, 0.9681, 0.681, 0.9714, 0.681, 0.9253, 0.7084, 0.9276, 0.5034, 0.9715, 0.4994, 0.9698, 0.4886, 0.9839, 0.4886, 0.985, 0.7103, 0.9818, 0.7034, 0.9834, 0.7004, 0.9707, 0.7127, 0.9723, 0.4979, 0.9283, 0.4666, 0.9278, 0.4666, 0.9685, 0.4994, 0.9698, 0.7084, 0.9276, 0.7226, 0.9332, 0.7191, 0.9662, 0.706, 0.9681, 0.7027, 0.9836, 0.681, 0.9839, 0.681, 0.9714, 0.706, 0.9681, 0.5079, 0.9356, 0.4979, 0.9283, 0.4994, 0.9698, 0.5034, 0.9715, 0.6525, 0.3561, 0.6456, 0.3636, 0.6401, 0.3868, 0.6475, 0.3833, 0.8658, 0.4219, 0.8538, 0.4213, 0.8586, 0.3974, 0.8686, 0.3949, 0.955, 0.5133, 0.9455, 0.5154, 0.9472, 0.4973, 0.954, 0.4953, 0.6594, 0.4124, 0.6742, 0.4162, 0.6759, 0.3924, 0.6627, 0.3854, 0.8565, 0.369, 0.8633, 0.3735, 0.8586, 0.3974, 0.851, 0.3917, 0.8804, 0.3698, 0.8918, 0.3778, 0.8913, 0.4017, 0.8809, 0.3971, 0.6823, 0.3679, 0.6776, 0.3686, 0.6759, 0.3924, 0.6806, 0.3919, 0.8714, 0.3678, 0.8804, 0.3698, 0.8809, 0.3971, 0.8686, 0.3949, 0.9514, 0.507, 0.9546, 0.5089, 0.953, 0.4914, 0.9498, 0.4897, 0.6426, 0.4105, 0.6594, 0.4124, 0.6627, 0.3854, 0.6475, 0.3833, 0.8009, 0.7018, 0.8137, 0.7134, 0.7894, 0.8026, 0.7795, 0.7778, 0.5632, 0.774, 0.573, 0.8039, 0.6004, 0.7197, 0.586, 0.7092, 0.5509, 0.6995, 0.5449, 0.7199, 0.5597, 0.6887, 0.5562, 0.6711, 0.7709, 0.7446, 0.7621, 0.7197, 0.7737, 0.6783, 0.7861, 0.6873, 0.6061, 0.7127, 0.6004, 0.7197, 0.573, 0.8039, 0.584, 0.8043, 0.5712, 0.6972, 0.5597, 0.6887, 0.5449, 0.7199, 0.5535, 0.7425, 0.7795, 0.7778, 0.7709, 0.7446, 0.7861, 0.6873, 0.8009, 0.7018, 0.7968, 0.806, 0.7894, 0.8026, 0.8137, 0.7134, 0.8185, 0.7156, 0.586, 0.7092, 0.5712, 0.6972, 0.5535, 0.7425, 0.5632, 0.774, 0.7694, 0.6745, 0.7737, 0.6783, 0.7621, 0.7197, 0.7641, 0.7026, 0.5718, 0.6458, 0.5562, 0.6711, 0.5597, 0.6887, 0.5756, 0.6453, 0.5756, 0.6453, 0.5597, 0.6887, 0.5712, 0.6972, 0.6006, 0.6528, 0.6006, 0.6528, 0.5712, 0.6972, 0.586, 0.7092, 0.6202, 0.6661, 0.6202, 0.6661, 0.586, 0.7092, 0.6004, 0.7197, 0.6198, 0.6689, 0.6198, 0.6689, 0.6004, 0.7197, 0.6061, 0.7127, 0.6127, 0.6703, 0.8251, 0.6738, 0.8185, 0.7156, 0.8137, 0.7134, 0.8164, 0.6753, 0.8164, 0.6753, 0.8137, 0.7134, 0.8009, 0.7018, 0.8001, 0.6633, 0.8001, 0.6633, 0.8009, 0.7018, 0.7861, 0.6873, 0.7888, 0.661, 0.7888, 0.661, 0.7861, 0.6873, 0.7737, 0.6783, 0.7834, 0.6536, 0.7834, 0.6536, 0.7737, 0.6783, 0.7694, 0.6745, 0.7847, 0.6496, 0.8457, 0.4556, 0.8519, 0.4594, 0.8508, 0.4808, 0.8426, 0.4746, 0.8759, 0.4617, 0.8815, 0.4615, 0.8734, 0.4842, 0.869, 0.484, 0.5922, 0.5706, 0.6043, 0.5706, 0.6386, 0.4648, 0.6307, 0.464, 0.8078, 0.5812, 0.8006, 0.58, 0.8399, 0.4723, 0.8426, 0.4746, 0.861, 0.4594, 0.8759, 0.4617, 0.869, 0.484, 0.8596, 0.482, 0.6631, 0.4489, 0.6516, 0.446, 0.6433, 0.4659, 0.6567, 0.4716, 0.6043, 0.5706, 0.6118, 0.5718, 0.6433, 0.4659, 0.6386, 0.4648, 0.6341, 0.5805, 0.6432, 0.5922, 0.6617, 0.4782, 0.6567, 0.4716, 0.8334, 0.595, 0.8193, 0.594, 0.8508, 0.4808, 0.8596, 0.482, 0.6366, 0.4453, 0.6334, 0.4476, 0.6277, 0.4662, 0.6307, 0.464, 0.5606, 0.5352, 0.5371, 0.6064, 0.5267, 0.6067, 0.547, 0.5371, 0.7188, 0.602, 0.681, 0.5998, 0.681, 0.6892, 0.7138, 0.6845, 0.7663, 0.7868, 0.7795, 0.7778, 0.7709, 0.7446, 0.7601, 0.7475, 0.5397, 0.7938, 0.5632, 0.774, 0.573, 0.8039, 0.5481, 0.8176, 0.5257, 0.8228, 0.5119, 0.7876, 0.5397, 0.7938, 0.5481, 0.8176, 0.5632, 0.774, 0.5397, 0.7938, 0.5356, 0.756, 0.5535, 0.7425, 0.4666, 0.7508, 0.4666, 0.7269, 0.5062, 0.7269, 0.511, 0.7508, 0.7404, 0.6041, 0.7188, 0.602, 0.7138, 0.6845, 0.7364, 0.6702, 0.7505, 0.6107, 0.7404, 0.6041, 0.7364, 0.6702, 0.7483, 0.6582, 0.7085, 0.8458, 0.7217, 0.8206, 0.681, 0.8197, 0.681, 0.8437, 0.4944, 0.8508, 0.4877, 0.8851, 0.4666, 0.8787, 0.4666, 0.8499, 0.7195, 0.5309, 0.6996, 0.4699, 0.681, 0.4627, 0.681, 0.5239, 0.7188, 0.602, 0.7195, 0.5309, 0.681, 0.5239, 0.681, 0.5998, 0.4997, 0.5329, 0.4961, 0.4614, 0.5372, 0.4633, 0.547, 0.5371, 0.5681, 0.4669, 0.5606, 0.5352, 0.547, 0.5371, 0.5372, 0.4633, 0.681, 0.4627, 0.6996, 0.4699, 0.6832, 0.4525, 0.681, 0.4575, 0.7663, 0.7868, 0.7601, 0.7475, 0.7458, 0.7392, 0.7513, 0.7848, 0.4944, 0.8508, 0.5257, 0.8228, 0.5384, 0.827, 0.4983, 0.8479, 0.4744, 0.4461, 0.4874, 0.3988, 0.5036, 0.4074, 0.4961, 0.4614, 0.7663, 0.8164, 0.7217, 0.8206, 0.7517, 0.8284, 0.7743, 0.8225, 0.7542, 0.4698, 0.7607, 0.5399, 0.7737, 0.5404, 0.7811, 0.473, 0.4983, 0.8479, 0.4961, 0.8838, 0.4877, 0.8851, 0.4944, 0.8508, 0.5467, 0.698, 0.5509, 0.6995, 0.5449, 0.7199, 0.54, 0.7286, 0.584, 0.8043, 0.5613, 0.821, 0.5481, 0.8176, 0.573, 0.8039, 0.7601, 0.7475, 0.7709, 0.7446, 0.7621, 0.7197, 0.7577, 0.7308, 0.5267, 0.6067, 0.5371, 0.6064, 0.5349, 0.6546, 0.5239, 0.6676, 0.7607, 0.5399, 0.7404, 0.6041, 0.7505, 0.6107, 0.7737, 0.5404, 0.5028, 0.6036, 0.5267, 0.6067, 0.5239, 0.6676, 0.5006, 0.6756, 0.5119, 0.7876, 0.511, 0.7508, 0.5356, 0.756, 0.5397, 0.7938, 0.7458, 0.7392, 0.7363, 0.7298, 0.681, 0.7342, 0.681, 0.7391, 0.7195, 0.5309, 0.7188, 0.602, 0.7404, 0.6041, 0.7607, 0.5399, 0.7956, 0.7479, 0.7901, 0.7023, 0.7253, 0.7022, 0.7253, 0.749, 0.4666, 0.605, 0.5028, 0.6036, 0.5006, 0.6756, 0.4666, 0.6794, 0.5257, 0.8228, 0.4944, 0.8508, 0.4666, 0.8499, 0.4666, 0.8221, 0.4666, 0.7922, 0.4666, 0.7508, 0.511, 0.7508, 0.5119, 0.7876, 0.5613, 0.821, 0.5384, 0.827, 0.5257, 0.8228, 0.5481, 0.8176, 0.696, 0.4058, 0.6832, 0.4525, 0.6996, 0.4699, 0.7238, 0.4021, 0.7122, 0.849, 0.7517, 0.8284, 0.7217, 0.8206, 0.7085, 0.8458, 0.511, 0.7508, 0.5062, 0.7269, 0.54, 0.7286, 0.5356, 0.756, 0.4666, 0.6794, 0.5006, 0.6756, 0.5062, 0.7269, 0.4666, 0.7269, 0.5006, 0.6756, 0.5239, 0.6676, 0.54, 0.7286, 0.5062, 0.7269, 0.6996, 0.4699, 0.7195, 0.5309, 0.7607, 0.5399, 0.7542, 0.4698, 0.4666, 0.8221, 0.4666, 0.7922, 0.5119, 0.7876, 0.5257, 0.8228, 0.5239, 0.6676, 0.5349, 0.6546, 0.5467, 0.698, 0.54, 0.7286, 0.4722, 0.4512, 0.4744, 0.4461, 0.4961, 0.4614, 0.4722, 0.4722, 0.7601, 0.7475, 0.7577, 0.7308, 0.7363, 0.7298, 0.7458, 0.7392, 0.7483, 0.6582, 0.7364, 0.6702, 0.7577, 0.7308, 0.7599, 0.7011, 0.4961, 0.4614, 0.4997, 0.5329, 0.4666, 0.5387, 0.4722, 0.4722, 0.5028, 0.6036, 0.4997, 0.5329, 0.547, 0.5371, 0.5267, 0.6067, 0.7217, 0.8206, 0.7513, 0.7848, 0.681, 0.786, 0.681, 0.8197, 0.7663, 0.8164, 0.7663, 0.7868, 0.7513, 0.7848, 0.7217, 0.8206, 0.7364, 0.6702, 0.7138, 0.6845, 0.7363, 0.7298, 0.7577, 0.7308, 0.4997, 0.5329, 0.5028, 0.6036, 0.4666, 0.605, 0.4666, 0.5387, 0.4961, 0.8838, 0.5015, 0.9008, 0.4976, 0.9061, 0.4877, 0.8851, 0.7102, 0.8662, 0.7103, 0.8592, 0.7017, 0.8555, 0.7025, 0.8634, 0.7052, 0.874, 0.7085, 0.8458, 0.681, 0.8437, 0.681, 0.8659, 0.71, 0.8844, 0.7122, 0.849, 0.7085, 0.8458, 0.7052, 0.874, 0.693, 0.7428, 0.7258, 0.7381, 0.7258, 0.6931, 0.6705, 0.6975, 0.7285, 0.2982, 0.696, 0.4058, 0.7238, 0.4021, 0.7486, 0.2933, 0.7486, 0.2933, 0.7238, 0.4021, 0.762, 0.4079, 0.7746, 0.3, 0.7238, 0.4021, 0.6996, 0.4699, 0.7542, 0.4698, 0.762, 0.4079, 0.7811, 0.473, 0.781, 0.419, 0.762, 0.4079, 0.7542, 0.4698, 0.4961, 0.4614, 0.5036, 0.4074, 0.5441, 0.4116, 0.5372, 0.4633, 0.568, 0.4121, 0.5681, 0.4669, 0.5372, 0.4633, 0.5441, 0.4116, 0.5833, 0.2848, 0.5783, 0.3044, 0.5568, 0.3038, 0.5616, 0.2842, 0.7911, 0.3127, 0.7961, 0.2933, 0.779, 0.2824, 0.7746, 0.3, 0.5036, 0.4074, 0.5307, 0.2989, 0.5568, 0.3038, 0.5441, 0.4116, 0.781, 0.419, 0.7911, 0.3127, 0.7746, 0.3, 0.762, 0.4079, 0.5783, 0.3044, 0.568, 0.4121, 0.5441, 0.4116, 0.5568, 0.3038, 0.4874, 0.3988, 0.5204, 0.2898, 0.5307, 0.2989, 0.5036, 0.4074, 0.5351, 0.2792, 0.5377, 0.2586, 0.567, 0.2641, 0.5616, 0.2842, 0.7343, 0.2576, 0.7327, 0.2787, 0.7527, 0.2756, 0.7562, 0.2539, 0.5204, 0.2898, 0.5246, 0.2699, 0.5351, 0.2792, 0.5307, 0.2989, 0.7527, 0.2756, 0.7486, 0.2933, 0.7746, 0.3, 0.779, 0.2824, 0.7327, 0.2787, 0.7285, 0.2982, 0.7486, 0.2933, 0.7527, 0.2756, 0.5307, 0.2989, 0.5351, 0.2792, 0.5616, 0.2842, 0.5568, 0.3038, 0.5938, 0.2241, 0.5908, 0.2647, 0.567, 0.2641, 0.5731, 0.2217, 0.8034, 0.2735, 0.8064, 0.2335, 0.7896, 0.2248, 0.7849, 0.2613, 0.7961, 0.2933, 0.8034, 0.2735, 0.7849, 0.2613, 0.779, 0.2824, 0.5908, 0.2647, 0.5833, 0.2848, 0.5616, 0.2842, 0.567, 0.2641, 0.5246, 0.2699, 0.5262, 0.2486, 0.5377, 0.2586, 0.5351, 0.2792, 0.7562, 0.2539, 0.7527, 0.2756, 0.779, 0.2824, 0.7849, 0.2613, 0.5479, 0.2163, 0.5501, 0.2029, 0.5765, 0.2081, 0.5731, 0.2217, 0.7474, 0.2043, 0.7453, 0.2197, 0.7642, 0.2189, 0.7672, 0.202, 0.5262, 0.2486, 0.5374, 0.2101, 0.5479, 0.2163, 0.5377, 0.2586, 0.7642, 0.2189, 0.7562, 0.2539, 0.7849, 0.2613, 0.7896, 0.2248, 0.7453, 0.2197, 0.7343, 0.2576, 0.7562, 0.2539, 0.7642, 0.2189, 0.5377, 0.2586, 0.5479, 0.2163, 0.5731, 0.2217, 0.567, 0.2641, 0.5642, 0.117, 0.5801, 0.04985, 0.5801, 0.05749, 0.5726, 0.1205, 0.6064, 0.1276, 0.5981, 0.2093, 0.5765, 0.2081, 0.5906, 0.1249, 0.8064, 0.2335, 0.8106, 0.2188, 0.7935, 0.2086, 0.7896, 0.2248, 0.5981, 0.2093, 0.5938, 0.2241, 0.5731, 0.2217, 0.5765, 0.2081, 0.5374, 0.2101, 0.5395, 0.1946, 0.5501, 0.2029, 0.5479, 0.2163, 0.7672, 0.202, 0.7642, 0.2189, 0.7896, 0.2248, 0.7935, 0.2086, 0.5801, 0.05749, 0.5803, 0.02593, 0.6006, 0.03034, 0.6, 0.06183, 0.7861, 0.1282, 0.7672, 0.202, 0.7935, 0.2086, 0.8058, 0.1324, 0.7718, 0.1278, 0.7474, 0.2043, 0.7672, 0.202, 0.7861, 0.1282, 0.5726, 0.1205, 0.5801, 0.05749, 0.6, 0.06183, 0.5906, 0.1249, 0.8188, 0.1382, 0.8313, 0.06495, 0.825, 0.08748, 0.8058, 0.1324, 0.894, 0.03021, 0.9302, 0.008744, 0.9139, 0.006382, 0.8947, 0.01095, 0.8159, 0.05277, 0.7929, 0.06148, 0.8124, 0.08459, 0.8262, 0.06316, 0.6178, 0.01848, 0.619, 0.05338, 0.6, 0.06183, 0.6006, 0.03034, 0.9298, 0.2398, 0.9385, 0.2109, 0.9537, 0.2219, 0.9459, 0.2455, 0.7929, 0.06148, 0.8159, 0.05277, 0.8198, 0.02508, 0.7925, 0.0232, 0.5395, 0.1946, 0.5642, 0.117, 0.5726, 0.1205, 0.5501, 0.2029, 0.619, 0.05338, 0.6064, 0.1276, 0.5906, 0.1249, 0.6, 0.06183, 0.8124, 0.08459, 0.7861, 0.1282, 0.8058, 0.1324, 0.825, 0.08748, 0.7929, 0.06148, 0.7718, 0.1278, 0.7861, 0.1282, 0.8124, 0.08459, 0.5501, 0.2029, 0.5726, 0.1205, 0.5906, 0.1249, 0.5765, 0.2081, 0.8106, 0.2188, 0.8188, 0.1382, 0.8058, 0.1324, 0.7935, 0.2086, 0.7831, 0.1552, 0.7968, 0.1328, 0.7989, 0.1344, 0.7979, 0.1673, 0.8618, 0.0443, 0.8262, 0.06316, 0.8412, 0.06611, 0.8753, 0.04478, 0.7798, 0.1946, 0.7843, 0.1696, 0.7878, 0.1886, 0.7909, 0.2155, 0.7702, 0.178, 0.7831, 0.1552, 0.7979, 0.1673, 0.8021, 0.1924, 0.8262, 0.06316, 0.8124, 0.08459, 0.825, 0.08748, 0.8412, 0.06611, 0.8427, 0.02623, 0.8412, 0.03873, 0.8618, 0.0443, 0.8638, 0.02975, 0.8812, 0.0369, 0.8818, 0.03424, 0.8772, 0.0324, 0.8753, 0.04478, 0.8638, 0.02975, 0.8618, 0.0443, 0.8753, 0.04478, 0.8772, 0.0324, 0.8412, 0.03873, 0.8159, 0.05277, 0.8262, 0.06316, 0.8618, 0.0443, 0.955, 0.06308, 0.9302, 0.008744, 0.894, 0.03021, 0.9202, 0.08078, 0.9423, 0.1316, 0.9625, 0.1308, 0.9754, 0.1221, 0.9798, 0.1011, 0.7843, 0.1696, 0.7965, 0.1391, 0.7977, 0.149, 0.7878, 0.1886, 0.8159, 0.05277, 0.8412, 0.03873, 0.8427, 0.02623, 0.8198, 0.02508, 0.7795, 0.7778, 0.7663, 0.7868, 0.7663, 0.8164, 0.7894, 0.8026, 0.7743, 0.8225, 0.7968, 0.806, 0.7894, 0.8026, 0.7663, 0.8164, 0.5535, 0.7425, 0.5356, 0.756, 0.54, 0.7286, 0.5449, 0.7199, 0.7641, 0.7026, 0.7599, 0.7011, 0.7577, 0.7308, 0.7621, 0.7197, 0.6179, 0.6186, 0.6006, 0.6528, 0.5756, 0.6453, 0.5942, 0.6108, 0.7944, 0.6141, 0.7834, 0.6536, 0.7888, 0.661, 0.7946, 0.6183, 0.8251, 0.6738, 0.8292, 0.6316, 0.8176, 0.6307, 0.8164, 0.6753, 0.6006, 0.6528, 0.6179, 0.6186, 0.6319, 0.6289, 0.6202, 0.6661, 0.5718, 0.6458, 0.5884, 0.6098, 0.5942, 0.6108, 0.5756, 0.6453, 0.8033, 0.6196, 0.8001, 0.6633, 0.8164, 0.6753, 0.8176, 0.6307, 0.5884, 0.6098, 0.6043, 0.5706, 0.6118, 0.5718, 0.5942, 0.6108, 0.8078, 0.5812, 0.8033, 0.6196, 0.8176, 0.6307, 0.8193, 0.594, 0.8484, 0.5971, 0.8403, 0.6335, 0.8441, 0.6329, 0.8552, 0.5966, 0.5816, 0.6099, 0.5922, 0.5706, 0.6043, 0.5706, 0.5884, 0.6098, 0.8033, 0.6196, 0.8078, 0.5812, 0.8006, 0.58, 0.7946, 0.6183, 0.8334, 0.595, 0.8292, 0.6316, 0.8403, 0.6335, 0.8484, 0.5971, 0.8292, 0.6316, 0.8251, 0.6738, 0.8321, 0.6724, 0.8403, 0.6335, 0.8001, 0.6633, 0.8033, 0.6196, 0.7946, 0.6183, 0.7888, 0.661, 0.5705, 0.6499, 0.5816, 0.6099, 0.5884, 0.6098, 0.5718, 0.6458, 0.8403, 0.6335, 0.8321, 0.6724, 0.8325, 0.6696, 0.8441, 0.6329, 0.8426, 0.4746, 0.8078, 0.5812, 0.8193, 0.594, 0.8508, 0.4808, 0.869, 0.484, 0.8484, 0.5971, 0.8552, 0.5966, 0.8734, 0.4842, 0.6307, 0.464, 0.6366, 0.4453, 0.6464, 0.4455, 0.6386, 0.4648, 0.8426, 0.4746, 0.8457, 0.4556, 0.8455, 0.454, 0.8399, 0.4723, 0.8596, 0.482, 0.8334, 0.595, 0.8484, 0.5971, 0.869, 0.484, 0.6567, 0.4716, 0.6341, 0.5805, 0.6118, 0.5718, 0.6433, 0.4659, 0.6179, 0.6186, 0.6341, 0.5805, 0.6432, 0.5922, 0.6319, 0.6289, 0.8292, 0.6316, 0.8334, 0.595, 0.8193, 0.594, 0.8176, 0.6307, 0.5922, 0.5706, 0.5816, 0.6099, 0.5818, 0.6141, 0.5879, 0.5753, 0.6341, 0.5805, 0.6179, 0.6186, 0.5942, 0.6108, 0.6118, 0.5718, 0.8779, 0.4398, 0.8759, 0.4617, 0.8815, 0.4615, 0.887, 0.4411, 0.6366, 0.4453, 0.6392, 0.4253, 0.6555, 0.4281, 0.6464, 0.4455, 0.6426, 0.4105, 0.6323, 0.4154, 0.6301, 0.4131, 0.6353, 0.4101, 0.8621, 0.4374, 0.861, 0.4594, 0.8759, 0.4617, 0.8779, 0.4398, 0.6747, 0.431, 0.6631, 0.4489, 0.6516, 0.446, 0.6666, 0.434, 0.8397, 0.4283, 0.8511, 0.4367, 0.8538, 0.4213, 0.8433, 0.423, 0.6386, 0.4648, 0.6464, 0.4455, 0.6516, 0.446, 0.6433, 0.4659, 0.6567, 0.4716, 0.6631, 0.4489, 0.6699, 0.4552, 0.6617, 0.4782, 0.8596, 0.482, 0.861, 0.4594, 0.8519, 0.4594, 0.8508, 0.4808, 0.6307, 0.464, 0.5922, 0.5706, 0.5879, 0.5753, 0.6277, 0.4662, 0.9417, 0.5381, 0.9502, 0.5238, 0.9537, 0.523, 0.9465, 0.5369, 0.8658, 0.4219, 0.8621, 0.4374, 0.8779, 0.4398, 0.8816, 0.4244, 0.6789, 0.416, 0.6747, 0.431, 0.6666, 0.434, 0.6742, 0.4162, 0.6366, 0.4453, 0.6282, 0.4294, 0.629, 0.4206, 0.6392, 0.4253, 0.8621, 0.4374, 0.8658, 0.4219, 0.8538, 0.4213, 0.8511, 0.4367, 0.9568, 0.5244, 0.955, 0.5133, 0.9455, 0.5154, 0.9439, 0.5271, 0.846, 0.4145, 0.8421, 0.4183, 0.8433, 0.423, 0.8538, 0.4213, 0.6464, 0.4455, 0.6555, 0.4281, 0.6666, 0.434, 0.6516, 0.446, 0.6631, 0.4489, 0.6747, 0.431, 0.6754, 0.4345, 0.6699, 0.4552, 0.861, 0.4594, 0.8621, 0.4374, 0.8511, 0.4367, 0.8519, 0.4594, 0.6475, 0.3833, 0.6426, 0.4105, 0.6353, 0.4101, 0.6401, 0.3868, 0.8686, 0.3949, 0.8714, 0.3678, 0.8633, 0.3735, 0.8586, 0.3974, 0.954, 0.4953, 0.953, 0.4773, 0.9486, 0.4792, 0.9472, 0.4973, 0.6627, 0.3854, 0.6661, 0.3584, 0.6776, 0.3686, 0.6759, 0.3924, 0.851, 0.3917, 0.846, 0.4145, 0.8538, 0.4213, 0.8586, 0.3974, 0.8809, 0.3971, 0.8816, 0.4244, 0.8907, 0.4257, 0.8913, 0.4017, 0.6392, 0.4253, 0.6426, 0.4105, 0.6594, 0.4124, 0.6555, 0.4281, 0.8816, 0.4244, 0.8779, 0.4398, 0.887, 0.4411, 0.8907, 0.4257, 0.6282, 0.4294, 0.6366, 0.4453, 0.6334, 0.4476, 0.6255, 0.4291, 0.6555, 0.4281, 0.6594, 0.4124, 0.6742, 0.4162, 0.6666, 0.434, 0.6676, 0.3562, 0.6823, 0.3679, 0.6776, 0.3686, 0.6661, 0.3584, 0.6552, 0.3544, 0.6676, 0.3562, 0.6661, 0.3584, 0.6525, 0.3561, 0.9498, 0.4725, 0.9493, 0.4673, 0.9541, 0.4685, 0.9526, 0.4741, 0.8633, 0.3735, 0.8714, 0.3678, 0.867, 0.3621, 0.8565, 0.369, 0.8714, 0.3678, 0.8804, 0.3698, 0.8792, 0.3638, 0.867, 0.3621, 0.8804, 0.3698, 0.8918, 0.3778, 0.8938, 0.3753, 0.8792, 0.3638, 0.6806, 0.3919, 0.6789, 0.416, 0.6742, 0.4162, 0.6759, 0.3924, 0.8686, 0.3949, 0.8658, 0.4219, 0.8816, 0.4244, 0.8809, 0.3971, 0.9498, 0.4897, 0.9498, 0.4725, 0.9526, 0.4741, 0.953, 0.4914, 0.6475, 0.3833, 0.6525, 0.3561, 0.6661, 0.3584, 0.6627, 0.3854, 0.629, 0.4206, 0.6109, 0.4005, 0.6133, 0.3998, 0.6323, 0.4154, 0.9569, 0.5128, 0.958, 0.5011, 0.9575, 0.4994, 0.955, 0.511, 0.6095, 0.4027, 0.6282, 0.4294, 0.6255, 0.4291, 0.607, 0.403, 0.9558, 0.4989, 0.9528, 0.5099, 0.955, 0.511, 0.9575, 0.4994, 0.9502, 0.5238, 0.9554, 0.5037, 0.9569, 0.5035, 0.9537, 0.523, 0.8397, 0.4283, 0.8225, 0.4072, 0.8204, 0.4102, 0.8396, 0.4359, 0.8511, 0.4367, 0.8397, 0.4283, 0.8396, 0.4359, 0.8519, 0.4594, 0.8362, 0.4368, 0.8457, 0.4556, 0.8519, 0.4594, 0.8396, 0.4359, 0.9528, 0.5099, 0.9514, 0.507, 0.9546, 0.5089, 0.955, 0.511, 0.6392, 0.4253, 0.629, 0.4206, 0.6323, 0.4154, 0.6426, 0.4105, 0.9554, 0.5037, 0.9552, 0.5005, 0.9567, 0.5007, 0.9569, 0.5035, 0.9582, 0.5017, 0.958, 0.5033, 0.9569, 0.5035, 0.9567, 0.5007, 0.9552, 0.5005, 0.9558, 0.4989, 0.9575, 0.4994, 0.9567, 0.5007, 0.958, 0.5011, 0.9582, 0.5017, 0.9567, 0.5007, 0.9575, 0.4994, 0.9552, 0.5005, 0.9554, 0.5037, 0.9537, 0.5037, 0.9534, 0.5014, 0.826, 0.4039, 0.8215, 0.406, 0.8225, 0.4072, 0.8254, 0.406, 0.8421, 0.4183, 0.826, 0.4039, 0.8254, 0.406, 0.8433, 0.423, 0.6282, 0.4294, 0.6095, 0.4027, 0.6109, 0.4005, 0.629, 0.4206, 0.8225, 0.4072, 0.8397, 0.4283, 0.8433, 0.423, 0.8254, 0.406, 0.8192, 0.4102, 0.8362, 0.4368, 0.8396, 0.4359, 0.8204, 0.4102, 0.7127, 0.8797, 0.7102, 0.8662, 0.7025, 0.8634, 0.7022, 0.8803, 0.7007, 0.88, 0.7084, 0.9276, 0.7226, 0.9332, 0.7125, 0.8923, 0.4877, 0.8851, 0.4976, 0.9061, 0.4666, 0.9056, 0.4666, 0.8787, 0.7084, 0.9263, 0.7007, 0.9063, 0.681, 0.9047, 0.681, 0.9253, 0.7007, 0.88, 0.6944, 0.87, 0.681, 0.8673, 0.681, 0.8762, 0.7007, 0.88, 0.7125, 0.8923, 0.7052, 0.874, 0.6944, 0.87, 0.7048, 0.8496, 0.7112, 0.865, 0.697, 0.8589, 0.6966, 0.8429, 0.7016, 0.9744, 0.6937, 0.9544, 0.7091, 0.9474, 0.7125, 0.9675, 0.4994, 0.9698, 0.4886, 0.9839, 0.4666, 0.9828, 0.4666, 0.9685, 0.706, 0.9681, 0.7027, 0.9836, 0.7027, 0.9857, 0.7191, 0.9662, 0.5015, 0.9008, 0.5079, 0.9356, 0.4979, 0.9283, 0.4976, 0.9061, 0.4976, 0.9061, 0.4979, 0.9283, 0.4666, 0.9278, 0.4666, 0.9056, 0.4883, 0.9713, 0.4883, 0.9796, 0.4776, 0.9824, 0.4776, 0.9779, 0.706, 0.9681, 0.7084, 0.9276, 0.681, 0.9253, 0.681, 0.9714, 0.5034, 0.9715, 0.4886, 0.985, 0.4886, 0.9839, 0.4994, 0.9698, 0.7035, 0.9815, 0.7016, 0.9744, 0.7125, 0.9675, 0.7104, 0.9799, 0.4979, 0.9283, 0.4994, 0.9698, 0.4666, 0.9685, 0.4666, 0.9278, 0.7084, 0.9276, 0.706, 0.9681, 0.7191, 0.9662, 0.7226, 0.9332, 0.7027, 0.9836, 0.706, 0.9681, 0.681, 0.9714, 0.681, 0.9839, 0.5079, 0.9356, 0.5034, 0.9715, 0.4994, 0.9698, 0.4979, 0.9283, 0.6525, 0.3561, 0.6475, 0.3833, 0.6401, 0.3868, 0.6456, 0.3636, 0.8658, 0.4219, 0.8686, 0.3949, 0.8586, 0.3974, 0.8538, 0.4213, 0.955, 0.5133, 0.954, 0.4953, 0.9472, 0.4973, 0.9455, 0.5154, 0.6594, 0.4124, 0.6627, 0.3854, 0.6759, 0.3924, 0.6742, 0.4162, 0.8565, 0.369, 0.851, 0.3917, 0.8586, 0.3974, 0.8633, 0.3735, 0.8804, 0.3698, 0.8809, 0.3971, 0.8913, 0.4017, 0.8918, 0.3778, 0.6823, 0.3679, 0.6806, 0.3919, 0.6759, 0.3924, 0.6776, 0.3686, 0.8714, 0.3678, 0.8686, 0.3949, 0.8809, 0.3971, 0.8804, 0.3698, 0.9514, 0.507, 0.9498, 0.4897, 0.953, 0.4914, 0.9546, 0.5089, 0.6426, 0.4105, 0.6475, 0.3833, 0.6627, 0.3854, 0.6594, 0.4124, 0.8009, 0.7018, 0.7795, 0.7778, 0.7894, 0.8026, 0.8137, 0.7134, 0.5632, 0.774, 0.586, 0.7092, 0.6004, 0.7197, 0.573, 0.8039, 0.5509, 0.6995, 0.5562, 0.6711, 0.5597, 0.6887, 0.5449, 0.7199, 0.7709, 0.7446, 0.7861, 0.6873, 0.7737, 0.6783, 0.7621, 0.7197, 0.6061, 0.7127, 0.584, 0.8043, 0.573, 0.8039, 0.6004, 0.7197, 0.5712, 0.6972, 0.5535, 0.7425, 0.5449, 0.7199, 0.5597, 0.6887, 0.7795, 0.7778, 0.8009, 0.7018, 0.7861, 0.6873, 0.7709, 0.7446, 0.7968, 0.806, 0.8185, 0.7156, 0.8137, 0.7134, 0.7894, 0.8026, 0.586, 0.7092, 0.5632, 0.774, 0.5535, 0.7425, 0.5712, 0.6972, 0.7694, 0.6745, 0.7641, 0.7026, 0.7621, 0.7197, 0.7737, 0.6783, 0.5718, 0.6458, 0.5756, 0.6453, 0.5597, 0.6887, 0.5562, 0.6711, 0.5756, 0.6453, 0.6006, 0.6528, 0.5712, 0.6972, 0.5597, 0.6887, 0.6006, 0.6528, 0.6202, 0.6661, 0.586, 0.7092, 0.5712, 0.6972, 0.6202, 0.6661, 0.6198, 0.6689, 0.6004, 0.7197, 0.586, 0.7092, 0.6198, 0.6689, 0.6127, 0.6703, 0.6061, 0.7127, 0.6004, 0.7197, 0.8251, 0.6738, 0.8164, 0.6753, 0.8137, 0.7134, 0.8185, 0.7156, 0.8164, 0.6753, 0.8001, 0.6633, 0.8009, 0.7018, 0.8137, 0.7134, 0.8001, 0.6633, 0.7888, 0.661, 0.7861, 0.6873, 0.8009, 0.7018, 0.7888, 0.661, 0.7834, 0.6536, 0.7737, 0.6783, 0.7861, 0.6873, 0.7834, 0.6536, 0.7847, 0.6496, 0.7694, 0.6745, 0.7737, 0.6783, 0.8457, 0.4556, 0.8426, 0.4746, 0.8508, 0.4808, 0.8519, 0.4594, 0.8759, 0.4617, 0.869, 0.484, 0.8734, 0.4842, 0.8815, 0.4615, 0.5922, 0.5706, 0.6307, 0.464, 0.6386, 0.4648, 0.6043, 0.5706, 0.8078, 0.5812, 0.8426, 0.4746, 0.8399, 0.4723, 0.8006, 0.58, 0.861, 0.4594, 0.8596, 0.482, 0.869, 0.484, 0.8759, 0.4617, 0.6631, 0.4489, 0.6567, 0.4716, 0.6433, 0.4659, 0.6516, 0.446, 0.6043, 0.5706, 0.6386, 0.4648, 0.6433, 0.4659, 0.6118, 0.5718, 0.6341, 0.5805, 0.6567, 0.4716, 0.6617, 0.4782, 0.6432, 0.5922, 0.8334, 0.595, 0.8596, 0.482, 0.8508, 0.4808, 0.8193, 0.594, 0.6366, 0.4453, 0.6307, 0.464, 0.6277, 0.4662, 0.6334, 0.4476, 0.01409, 0.3089, 0.3868, 0.3089, 0.3868, 0.9762, 0.01409, 0.9762])
me_cube_002.materials.append(mat_material_001)
me_cube_002.use_remesh_preserve_volume = False
me_cube_002.use_remesh_preserve_attributes = False
me_cube_002.use_mirror_vertex_groups = False
me_cube_002.update()

# ---- objects
ob_corpsebrown_shadowmesh = bpy.data.objects.new('corpsebrown_shadowmesh', me_cube_000)
ob_corpsebrown_mesh = bpy.data.objects.new('corpsebrown_mesh', me_cube_002)

# ---- transforms, parenting, visibility, modifiers, constraints
ob_corpsebrown_shadowmesh.location = (0.0, 0.0, 2.384e-07)
ob_corpsebrown_shadowmesh.scale = (0.4, 0.4, 0.4)
ob_corpsebrown_shadowmesh.lineart.crease_threshold = 0.0
ob_corpsebrown_mesh.location = (0.0, 0.0, 2.384e-07)
ob_corpsebrown_mesh.scale = (0.4, 0.4, 0.4)
ob_corpsebrown_mesh.lineart.crease_threshold = 0.0

# ---- collection membership
col_collection_1.objects.link(ob_corpsebrown_shadowmesh)
col_collection_1.objects.link(ob_corpsebrown_mesh)

# ---- scene / render settings (as saved in the file)
scene.frame_start = 1; scene.frame_end = 2; scene.frame_set(4)
scene.render.engine = 'BLENDER_EEVEE_NEXT'
scene.render.image_settings.color_mode = 'RGB'
scene.render.image_settings.compression = 90
scene.render.resolution_percentage = 50
scene.render.dither_intensity = 0.0
scene.render.bake_margin = 2
scene.render.bake_bias = 0.0
scene.cycles.use_denoising = False
scene.cycles.samples = 10
scene.cycles.sampling_pattern = 'TABULATED_SOBOL'
scene.cycles.light_sampling_threshold = 0.0
scene.cycles.use_adaptive_sampling = False
scene.cycles.use_light_tree = False
scene.cycles.blur_glossy = 0.0
scene.cycles.volume_bounces = 1
scene.cycles.pixel_filter_type = 'GAUSSIAN'
scene.cycles.sample_clamp_indirect = 0.0
scene.view_settings.view_transform = 'Standard'
bpy.context.view_layer.update()

# ---- added for rendering (the .blend has no active camera and no usable light): camera, sun
cam_auto = bpy.data.cameras.new('AutoCamera')
cam_auto.lens = 50.0
cam_auto.sensor_width = 36.0
cam_auto.clip_end = 1000.0
ob_auto_camera = bpy.data.objects.new('AutoCamera', cam_auto)
scene.collection.objects.link(ob_auto_camera)
ob_auto_camera.location = (2.08692, -2.52281, 1.81308)
ob_auto_camera.rotation_euler = (1.09748, -7.21219e-08, 0.694738)
scene.camera = ob_auto_camera
light_auto_sun = bpy.data.lights.new('AutoSun', 'SUN')
light_auto_sun.energy = 3.0
light_auto_sun.angle = 0.0523599
ob_auto_sun = bpy.data.objects.new('AutoSun', light_auto_sun)
scene.collection.objects.link(ob_auto_sun)
ob_auto_sun.rotation_euler = (0.872665, 0.174533, 0.523599)
bpy.context.view_layer.update()
